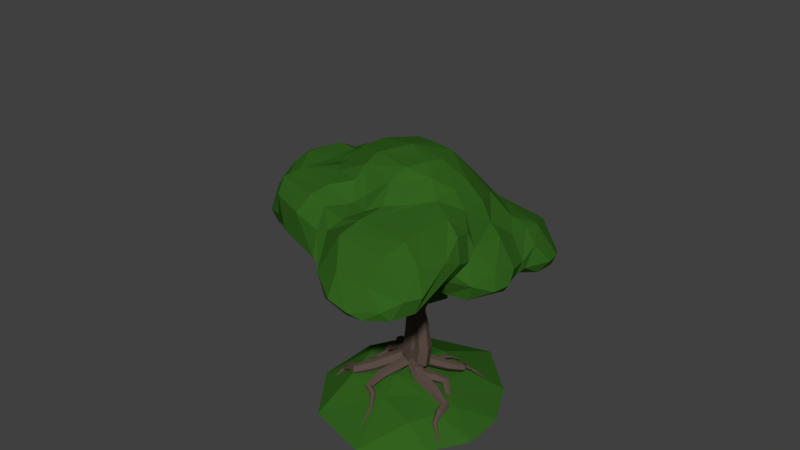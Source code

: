 # Source: oak.blend  (saved by Blender 2.79.0; exported with 4.5.12 LTS)
import bpy
from mathutils import Matrix  # noqa: F401  (used for matrix-valued properties, if any)

bpy.ops.wm.read_factory_settings(use_empty=True)
scene = bpy.context.scene
scene.name = 'Scene'

# ---- collections
col_collection_1 = bpy.data.collections.new('Collection 1'); scene.collection.children.link(col_collection_1)

# ---- materials (node trees are filled in below, after node groups)
mat_grass = bpy.data.materials.new('Grass')
mat_grass.alpha_threshold = 0.0
mat_grass.roughness = 0.5
mat_log = bpy.data.materials.new('Log')
mat_log.alpha_threshold = 0.0
mat_log.roughness = 0.5

# ---- material node trees
mat_grass.use_nodes = True; mat_grass.node_tree.nodes.clear()
_N = mat_grass.node_tree.nodes; _L = mat_grass.node_tree.links
n0 = _N.new('ShaderNodeOutputMaterial'); n0.name = 'Material Output'; n0.location = (300, 300)
n1 = _N.new('ShaderNodeBsdfDiffuse'); n1.name = 'Diffuse BSDF'; n1.location = (10, 300)
n1.inputs[0].default_value = (0.03313, 0.1237, 0.0139, 1.0)
_L.new(n1.outputs[0], n0.inputs[0])
n0.is_active_output = True
mat_log.use_nodes = True; mat_log.node_tree.nodes.clear()
_N = mat_log.node_tree.nodes; _L = mat_log.node_tree.links
n0 = _N.new('ShaderNodeOutputMaterial'); n0.name = 'Material Output'; n0.location = (300, 300)
n1 = _N.new('ShaderNodeBsdfDiffuse'); n1.name = 'Diffuse BSDF'; n1.location = (10, 300)
n1.inputs[0].default_value = (0.102, 0.072, 0.058, 1.0)
_L.new(n1.outputs[0], n0.inputs[0])
n0.is_active_output = True

# ---- world
world_world = bpy.data.worlds.new('World'); scene.world = world_world
world_world.color = (0.05088, 0.05088, 0.05088)
world_world.use_sun_shadow = False
world_world.sun_shadow_jitter_overblur = 0.0
world_world.cycles.sampling_method = 'MANUAL'

# ---- meshes
me_icosphere_002 = bpy.data.meshes.new('Icosphere.002')
me_icosphere_002.from_pydata([(1.484, -1.697, 0.6486), (-1.108, -1.063, 0.7441), (-1.12, 1.367, 0.7439), (1.225, 1.327, 0.6749), (2.02, -0.2642, 0.6238), (1.028, -0.2255, 0.9024), (2.955, -0.7593, 0.1748), (2.906, 0.5301, 0.1693), (0.6734, -2.931, 0.01101), (2.282, -1.842, 0.1724), (-2.411, -0.8139, -0.01418), (-1.251, -2.405, -0.01312), (-1.251, 2.749, -0.01332), (-2.408, 1.156, -0.01333), (2.203, 1.884, 0.145), (0.6253, 3.408, -0.02642), (1.893, -0.8251, 0.6557), (0.3478, -1.346, 0.7826), (-1.413, 0.1499, 0.8368), (0.2223, 1.523, 0.7837), (1.654, 0.2297, 0.6817), (1.176, -0.6808, 0.8329), (1.507, -0.2255, 0.8329), (0.1509, -0.5392, 1.005), (0.06393, 0.4624, 1.021), (1.176, 0.2297, 0.8329)], [], [(0, 16, 21), (1, 17, 23), (2, 18, 24), (3, 19, 25), (4, 20, 22), (22, 25, 5), (22, 20, 25), (20, 3, 25), (25, 24, 5), (25, 19, 24), (19, 2, 24), (24, 23, 5), (24, 18, 23), (18, 1, 23), (23, 21, 5), (23, 17, 21), (17, 0, 21), (21, 22, 5), (21, 16, 22), (16, 4, 22), (7, 20, 4), (7, 14, 20), (14, 3, 20), (15, 19, 3), (15, 12, 19), (12, 2, 19), (13, 18, 2), (13, 10, 18), (10, 1, 18), (11, 17, 1), (11, 8, 17), (8, 0, 17), (9, 16, 0), (9, 6, 16), (6, 4, 16), (14, 15, 3), (12, 13, 2), (10, 11, 1), (8, 9, 0), (6, 7, 4), (7, 6, 9, 8, 11, 10, 13, 12, 15, 14)])
me_icosphere_002.materials.append(mat_grass)
me_icosphere_002.use_remesh_preserve_volume = False
me_icosphere_002.use_remesh_preserve_attributes = False
me_icosphere_002.use_mirror_vertex_groups = False
me_icosphere_002.update()
me_mesh = bpy.data.meshes.new('Mesh')
me_mesh.from_pydata([(0.603, 1.393, 0.06699), (0.6019, 1.623, -0.2091), (0.8501, 1.382, -0.2607), (0.6012, 1.795, -0.6055), (0.9565, 1.381, -0.6787), (0.6012, 1.798, -0.6198), (0.775, 1.795, -1.016), (0.9687, 1.596, -0.9622), (0.9967, 1.389, -0.8765), (0.9458, 1.858, -1.035), (1.407, 1.779, -1.463), (1.435, 1.365, -1.323), (1.073, 1.405, -1.019), (1.352, 1.122, -1.195), (1.307, 1.085, -1.179), (1.006, 1.029, -0.96), (1.024, 1.005, -0.6294), (0.998, 1.258, -0.674), (0.974, 0.9782, -0.9538), (0.989, 0.737, -0.6265), (0.9864, 0.6098, -0.5125), (1.045, 0.6026, -0.2264), (1.016, 0.9859, -0.2743), (0.9795, 0.2358, -0.4398), (1.101, 0.2213, -0.1536), (0.9966, 0.5928, 0.1336), (1.109, 0.2062, 0.2082), (0.9966, 0.5733, 0.1564), (1.005, 0.1936, 0.5109), (0.9914, 0.5925, 0.1529), (0.8563, 0.979, 0.1174), (1.0, 0.9815, -0.2067), (0.5962, 0.9961, 0.4211), (0.7798, 0.5925, 0.565), (0.6006, 0.7943, 0.5707), (0.5987, 0.6176, 0.7702), (0.6134, 0.2583, 0.9235), (0.9669, 0.1946, 0.5791), (0.6331, -0.1326, 0.8553), (0.9679, -0.1938, 0.5346), (0.6389, -0.5496, 0.58), (0.7851, -0.5594, 0.4995), (1.001, -0.1948, 0.4789), (0.9697, -0.4889, 0.2416), (0.9304, -0.5541, 0.2466), (0.9501, -0.4615, -0.06109), (0.9098, -0.5275, -0.04906), (0.9615, -0.1507, -0.434), (0.9215, -0.149, -0.4984), (0.7247, -0.5168, -0.3988), (0.5593, -0.53, -0.597), (0.5714, -0.1634, -0.8867), (0.188, -0.5764, -0.8931), (0.5064, -0.1709, -0.9434), (0.19, -0.5119, -0.9487), (0.2006, -0.2114, -1.167), (-0.1804, -0.6322, -1.101), (-0.0878, -0.6187, -1.044), (-0.1717, -0.2543, -1.496), (0.1628, 0.2131, -1.178), (-0.02712, 0.1396, -1.58), (-0.1699, -0.19, -1.556), (-0.1673, 0.1316, -1.788), (0.01998, 0.5509, -1.518), (-0.1158, 0.5636, -1.86), (-0.171, 0.4489, -1.838), (-0.1776, 0.5812, -2.162), (-0.6039, -0.1951, -1.776), (-0.2209, -0.2588, -1.55), (-0.2769, 0.135, -1.969), (-0.6038, -0.1848, -1.79), (-0.6007, 0.08986, -2.193), (-0.5057, 0.2019, -2.196), (-0.5991, 0.1998, -2.391), (-0.1822, 0.5833, -2.201), (-0.1516, 0.5165, -2.579), (-0.1547, 0.4923, -2.779), (-0.6569, 0.3301, -2.446), (-0.668, 0.3489, -2.759), (-0.1641, 0.5026, -3.099), (-0.6175, 0.303, -3.394), (-0.2254, 0.6255, -3.273), (-0.2513, 0.6292, -3.362), (-0.6228, 0.4389, -3.735), (-0.4022, 0.6392, -3.723), (-0.6236, 0.6379, -4.083), (-0.2156, 0.8076, -3.801), (-0.2147, 1.011, -4.121), (-0.2586, 1.011, -4.198), (-0.6003, 0.6162, -4.191), (-0.2027, 1.07, -4.187), (-0.1997, 1.394, -4.562), (-0.2359, 1.392, -4.618), (-0.5274, 0.9991, -4.601), (-0.5955, 0.9943, -4.689), (-0.6225, 1.473, -4.823), (-0.6435, 1.445, -4.82), (-0.6428, 1.472, -4.847), (-0.3861, 1.855, -4.892), (-0.632, 1.842, -5.175), (-0.1561, 2.081, -5.142), (-0.1554, 2.136, -5.204), (-0.3533, 2.24, -5.326), (-0.6292, 1.983, -5.334), (-0.1918, 1.776, -4.894), (-0.008699, 1.752, -4.698), (0.1265, 2.117, -4.813), (-0.1266, 2.132, -5.158), (0.2453, 2.123, -4.675), (0.2056, 1.746, -4.337), (0.2391, 1.836, -4.363), (0.2368, 1.744, -4.271), (-0.006513, 1.398, -4.229), (0.21, 1.349, -3.895), (0.238, 1.407, -3.905), (0.3963, 1.753, -3.946), (0.2383, 1.346, -3.83), (0.4359, 1.348, -3.518), (0.623, 1.519, -3.501), (0.6259, 1.75, -3.725), (0.6195, 1.367, -3.34), (0.2411, 0.9379, -3.193), (0.2707, 0.9387, -3.144), (0.6161, 1.142, -3.059), (0.2403, 1.121, -3.514), (0.6153, 0.9747, -2.805), (0.2413, 0.9142, -3.148), (0.2451, 0.7677, -2.808), (0.6155, 0.9016, -2.678), (0.2461, 0.695, -2.465), (0.6192, 0.752, -2.337), (0.2127, 0.7933, -1.803), (0.5808, 0.8013, -1.636), (0.2219, 0.7496, -1.506), (0.5887, 0.8054, -1.34), (0.2181, 0.5699, -1.309), (0.604, 0.5928, -1.115), (0.723, 0.6047, -0.9933), (0.9572, 0.8985, -1.192), (0.9931, 0.7474, -1.856), (1.287, 1.109, -1.267), (1.369, 0.9516, -1.767), (1.465, 1.038, -1.758), (1.361, 1.032, -2.082), (1.394, 1.06, -2.077), (1.36, 1.06, -2.146), (1.701, 1.456, -2.108), (1.569, 1.471, -2.447), (1.359, 1.224, -2.441), (1.76, 1.818, -2.211), (1.694, 1.834, -2.556), (1.706, 1.425, -1.793), (1.699, 1.792, -1.876), (1.555, 1.391, -1.475), (1.429, 1.775, -1.492), (1.362, 1.46, -2.746), (1.5, 1.836, -2.932), (1.365, 1.591, -2.879), (1.375, 1.829, -3.102), (1.601, 2.206, -3.008), (1.499, 2.234, -3.354), (1.384, 2.066, -3.359), (1.366, 2.246, -3.664), (1.561, 2.591, -3.054), (1.686, 2.617, -3.399), (1.408, 2.984, -3.15), (1.662, 2.987, -3.472), (1.412, 2.863, -3.073), (1.41, 2.583, -2.736), (0.9962, 3.004, -2.812), (1.274, 3.004, -2.996), (1.363, 2.58, -2.66), (1.005, 2.821, -2.616), (0.9827, 2.618, -2.181), (1.412, 2.532, -2.659), (1.404, 2.351, -2.244), (0.9797, 2.611, -2.151), (1.63, 2.197, -2.638), (1.584, 2.184, -2.265), (0.9541, 2.618, -2.159), (0.6177, 2.581, -1.985), (0.9511, 2.439, -1.672), (0.6277, 2.504, -1.872), (0.9582, 2.246, -1.414), (0.7516, 2.191, -1.423), (0.6378, 2.224, -1.499), (0.6367, 2.16, -1.427), (0.2011, 2.584, -1.403), (0.2456, 2.19, -1.024), (0.2028, 2.272, -1.007), (0.2015, 2.198, -0.9401), (0.6084, 1.907, -1.022), (0.5954, 1.798, -0.6048), (0.2, 2.006, -0.6), (-0.07776, 2.2, -0.6), (-0.1999, 1.8, -0.2099), (-0.2, 2.2, -0.5058), (0.2, 1.8, -0.2351), (-0.2, 2.303, -0.6), (-0.6, 2.2, -0.3599), (-0.6, 2.412, -0.6), (-0.604, 2.604, -0.8736), (-0.2, 2.6, -0.9972), (-0.6046, 2.669, -0.9866), (-0.2, 2.602, -1.0), (-0.6064, 2.856, -1.382), (-0.2, 2.802, -1.4), (-0.6089, 3.0, -1.777), (-0.2, 2.95, -1.8), (-0.6088, 3.01, -1.811), (-0.2, 3.0, -1.972), (-0.01621, 3.0, -2.2), (0.2, 2.891, -2.2), (0.2014, 2.765, -1.804), (0.2, 3.0, -2.501), (-0.2, 3.135, -2.6), (0.2, 3.044, -2.6), (-0.2, 3.058, -2.2), (-0.1985, 3.213, -3.004), (0.2439, 3.185, -3.115), (-0.1804, 3.285, -3.451), (0.239, 3.289, -3.661), (0.2817, 3.29, -3.628), (-0.1977, 3.379, -3.815), (-0.1565, 3.39, -3.827), (-0.2018, 3.396, -3.96), (-0.2014, 3.392, -4.278), (0.2256, 3.547, -4.461), (0.2527, 3.451, -4.041), (-0.1876, 3.35, -4.577), (-0.1429, 3.314, -4.871), (0.1994, 3.581, -4.856), (0.2169, 3.473, -5.349), (-0.05137, 3.251, -5.437), (-0.1011, 3.224, -5.856), (-0.1001, 3.227, -5.88), (0.2734, 3.291, -5.825), (-0.1211, 3.347, -6.179), (0.2216, 3.286, -6.099), (0.2684, 3.264, -5.924), (0.2573, 3.26, -6.077), (0.2501, 3.311, -6.241), (0.272, 3.332, -6.351), (0.319, 2.977, -6.215), (0.3037, 2.943, -5.913), (0.2419, 3.361, -6.366), (0.2201, 3.441, -6.66), (0.2803, 3.371, -6.646), (0.1576, 3.459, -6.932), (0.1753, 3.436, -6.938), (0.1551, 3.44, -7.0), (0.1764, 3.024, -7.202), (0.2362, 3.016, -6.987), (0.1754, 2.887, -6.971), (0.1257, 2.84, -6.453), (0.3047, 3.0, -6.568), (0.2206, 2.744, -6.177), (0.06696, 2.617, -6.599), (0.117, 2.59, -6.171), (0.1093, 2.561, -5.847), (0.2377, 2.777, -5.877), (0.08289, 2.529, -5.556), (0.2494, 2.743, -5.589), (0.1577, 2.503, -5.249), (0.2515, 2.561, -5.233), (0.2513, 2.51, -5.156), (0.6176, 2.573, -5.014), (0.6181, 2.613, -5.067), (0.984, 2.635, -4.871), (0.9841, 2.652, -4.894), (0.6249, 2.955, -5.452), (0.9912, 3.017, -5.315), (0.9924, 3.055, -5.35), (0.6274, 3.042, -5.532), (0.6387, 3.308, -5.706), (1.005, 3.362, -5.574), (1.016, 3.534, -5.598), (0.6449, 3.419, -5.715), (0.9749, 3.702, -5.294), (0.6107, 3.681, -5.282), (0.5895, 3.676, -5.286), (0.5853, 3.685, -5.247), (0.9538, 3.74, -5.136), (0.9267, 3.792, -4.604), (0.5764, 3.722, -4.813), (0.5971, 3.675, -4.587), (0.9576, 3.718, -4.331), (0.9648, 3.696, -4.265), (0.6061, 3.646, -4.443), (0.9853, 3.567, -3.881), (0.6251, 3.529, -4.025), (0.9915, 3.399, -3.466), (0.6426, 3.374, -3.595), (0.648, 3.307, -3.444), (0.9911, 3.358, -3.37), (0.9911, 3.158, -2.993), (0.655, 3.166, -3.164), (0.6182, 2.98, -2.711), (1.16, 3.367, -3.434), (1.414, 3.239, -3.521), (1.414, 3.33, -3.726), (0.2801, 3.302, -3.654), (1.167, 3.709, -4.698), (1.405, 3.595, -4.844), (1.409, 3.539, -4.435), (1.399, 3.588, -5.182), (1.081, 3.712, -5.134), (1.721, 3.398, -4.622), (1.714, 3.368, -4.308), (1.76, 3.324, -4.559), (1.772, 3.297, -4.247), (1.779, 3.115, -3.844), (1.587, 3.332, -3.982), (1.777, 3.085, -4.416), (1.84, 3.058, -4.107), (1.74, 3.088, -4.508), (1.738, 2.965, -4.379), (1.355, 2.684, -4.595), (1.548, 2.698, -4.353), (1.59, 3.085, -4.783), (1.356, 2.818, -4.778), (1.715, 2.683, -4.015), (1.745, 2.729, -4.024), (1.756, 2.648, -3.715), (1.762, 2.664, -3.717), (1.809, 3.022, -3.805), (1.779, 3.011, -3.714), (1.354, 2.553, -4.386), (1.357, 2.383, -4.036), (0.9833, 2.406, -4.511), (0.986, 2.234, -4.16), (0.6172, 2.167, -4.358), (0.8738, 2.205, -4.205), (0.6161, 2.341, -4.672), (0.9864, 2.221, -4.127), (0.6175, 2.142, -4.309), (0.614, 1.938, -3.912), (0.989, 2.074, -3.807), (1.002, 1.797, -3.442), (1.336, 2.246, -3.718), (0.2476, 2.248, -4.82), (1.361, 3.066, -5.052), (1.609, 3.41, -4.968), (1.376, 3.404, -5.288), (0.4793, 3.695, -4.837), (1.269, 3.393, -5.393), (0.4197, 2.926, -5.586), (-0.2314, 2.353, -5.333), (-0.2395, 2.378, -5.66), (-0.4185, 2.263, -5.645), (-0.2399, 2.382, -6.01), (-0.4263, 2.28, -5.974), (-0.6366, 2.176, -5.996), (-0.6328, 2.133, -5.674), (-1.008, 2.077, -6.128), (-1.005, 1.97, -5.792), (-1.009, 2.115, -6.494), (-0.6294, 2.189, -6.393), (-0.9749, 2.084, -7.167), (-0.603, 2.17, -7.034), (-0.9749, 2.153, -7.407), (-0.6045, 2.203, -7.146), (-0.6077, 2.284, -7.369), (-0.9758, 2.2, -7.521), (-0.9762, 2.419, -7.893), (-0.6099, 2.464, -7.723), (-0.9734, 2.555, -8.043), (-0.6085, 2.622, -7.947), (-0.5955, 2.986, -8.206), (-0.9665, 2.926, -8.051), (-0.581, 3.273, -7.999), (-0.9668, 2.947, -8.023), (-0.6062, 3.368, -7.755), (-0.7649, 3.431, -7.373), (-1.05, 3.216, -7.377), (-0.8712, 3.476, -6.831), (-1.073, 3.318, -6.851), (-0.6662, 3.503, -7.328), (-0.6879, 3.597, -6.79), (-0.6302, 3.536, -6.532), (-0.8239, 3.431, -6.53), (-0.5703, 3.423, -6.317), (-0.7095, 3.369, -6.276), (-0.5173, 3.286, -6.09), (-0.9786, 3.191, -6.257), (-0.517, 3.285, -6.089), (-0.9353, 3.083, -5.976), (-0.5159, 3.285, -6.089), (-0.1217, 3.225, -5.875), (-0.4757, 3.145, -5.817), (-0.1352, 3.224, -5.401), (-0.5143, 3.108, -5.31), (-0.1698, 3.298, -4.859), (-0.5983, 3.195, -4.635), (-0.2237, 3.382, -4.271), (-0.6007, 3.251, -4.203), (-0.9993, 3.164, -4.602), (-1.0, 3.226, -4.2), (-1.4, 3.082, -4.6), (-1.4, 3.128, -4.2), (-1.0, 3.245, -3.8), (-1.4, 3.138, -3.8), (-1.0, 3.231, -3.4), (-1.4, 3.117, -3.4), (-1.0, 3.191, -3.0), (-1.403, 3.079, -2.992), (-1.0, 3.134, -2.6), (-1.444, 3.061, -2.483), (-1.452, 3.057, -2.391), (-1.041, 3.096, -2.089), (-1.235, 3.047, -2.074), (-1.457, 2.989, -2.022), (-1.061, 3.067, -1.833), (-1.059, 3.005, -1.619), (-1.43, 2.842, -1.656), (-1.034, 2.833, -1.264), (-1.407, 2.664, -1.292), (-1.4, 2.602, -1.184), (-1.012, 2.623, -0.9223), (-1.043, 2.611, -0.9238), (-1.011, 2.612, -0.9069), (-1.37, 2.168, -0.6638), (-1.386, 2.441, -0.9577), (-1.002, 2.363, -0.5741), (-1.335, 2.169, -0.639), (-1.37, 2.144, -0.6388), (-1.401, 1.801, -0.2737), (-1.002, 2.202, -0.3984), (-1.0, 1.956, -0.2), (-1.246, 1.8, -0.1996), (-1.0, 1.8, -0.1164), (-0.9968, 1.397, -0.06294), (-1.352, 1.4, -0.2), (-1.4, 1.4, -0.2228), (-1.393, 0.9922, -0.5555), (-1.123, 0.987, -0.224), (-1.13, 0.5572, -0.2764), (-1.376, 0.5905, -0.615), (-1.387, 0.9337, -0.6326), (-0.9443, 0.9494, -0.07257), (-0.9254, 0.694, 0.1013), (-0.9766, 0.5578, 0.1407), (-0.9193, 0.5483, 0.2306), (-0.9229, 0.1889, 0.51), (-1.089, 0.19, 0.2269), (-0.978, -0.1441, 0.6484), (-1.115, -0.2018, 0.2275), (-0.9204, -0.6696, -0.09523), (-0.9171, -0.7004, -0.155), (-1.043, -0.7157, -0.5198), (-1.272, -0.2215, -0.2392), (-0.9213, -0.856, -0.5785), (-0.93, -0.867, -0.9443), (-1.154, -0.6951, -0.8628), (-0.9363, -0.7962, -1.291), (-1.278, -0.6568, -1.172), (-0.9809, -0.6341, -1.459), (-1.366, -0.6636, -1.47), (-1.052, -0.6421, -1.518), (-1.364, -0.6648, -1.575), (-1.364, -0.6635, -1.598), (-0.9808, -0.624, -1.495), (-0.9819, -0.4851, -1.847), (-1.364, -0.6136, -1.935), (-0.5505, -0.5429, -1.589), (-0.6139, -0.1956, -1.791), (-1.373, -0.6636, -1.576), (-1.372, -0.6241, -1.174), (-0.5509, -0.78, -1.21), (-0.551, -0.6808, -1.375), (-0.1809, -0.6554, -1.075), (-1.379, -0.4541, -0.7133), (-0.5488, -0.9662, -0.8528), (-0.9044, -0.6949, -0.1145), (-0.9334, -0.1388, 0.7052), (-0.6923, -0.6142, 0.3428), (-0.5164, -0.5527, 0.5684), (-0.5419, -0.07488, 0.9863), (-0.5218, -0.7815, 0.2975), (-0.1028, -0.5128, 0.7317), (-0.1392, -0.9545, 0.3194), (0.2703, -0.5053, 0.7228), (0.2361, -0.9299, 0.3838), (-0.1463, -1.0, 0.2648), (0.2295, -0.9737, 0.3365), (0.2045, -1.094, 0.1261), (-0.1697, -1.132, 0.01895), (-0.1808, -1.138, -0.3053), (0.1871, -1.083, -0.1505), (-0.1848, -1.021, -0.5915), (0.1818, -0.9612, -0.4274), (0.1816, -0.9217, -0.4925), (-0.1851, -0.9821, -0.6561), (0.4945, -0.9319, -0.06046), (0.5599, -0.8874, -0.04662), (0.5561, -0.6984, -0.4016), (0.5134, -0.9462, 0.2103), (0.5787, -0.9029, 0.2242), (-0.5453, -1.064, -0.4994), (-0.4911, -1.077, -0.4646), (-0.4783, -1.05, -0.08822), (-0.1232, -0.4022, 0.8752), (0.2426, -0.3871, 0.8816), (-0.18, 0.003181, 1.188), (0.1333, 0.07607, 1.335), (-0.135, 0.3131, 1.073), (0.1775, 0.3863, 1.22), (-0.1347, 0.5638, 0.9388), (0.1806, 0.6358, 1.086), (-0.1381, 0.6188, 0.9017), (0.1786, 0.6903, 1.048), (-0.1689, 0.9768, 0.5724), (0.161, 1.044, 0.7084), (-0.1698, 0.9903, 0.5575), (0.161, 1.046, 0.7062), (-0.2003, 1.4, 0.2038), (0.1955, 1.405, 0.2588), (-0.2003, 1.403, 0.2007), (0.1957, 1.452, 0.2112), (-0.1999, 1.792, -0.2004), (0.2, 1.779, -0.2), (0.3973, 1.398, 0.1949), (-0.209, 1.399, 0.1984), (0.6042, 1.281, 0.1623), (0.167, 1.045, 0.7096), (-0.5263, 0.9348, 0.3271), (-0.5414, 1.194, 0.05326), (-0.2361, 0.9659, 0.534), (-0.5549, 1.35, -0.05075), (-0.8094, 0.9301, 0.04841), (-0.5146, 0.7904, 0.4695), (-0.4938, 0.566, 0.6559), (-0.4903, 0.2476, 0.8521), (-0.4219, 0.2602, 0.8924), (-0.4723, -0.06029, 1.024), (-0.877, 0.1909, 0.5609), (-0.7148, 0.5463, 0.4779), (0.528, 0.2978, 1.005), (0.5316, -0.07971, 0.991), (0.6162, -0.7269, 0.4574), (-0.5401, -1.025, -0.1229), (-1.269, 0.2035, -0.1593), (-1.387, 0.5912, -0.6278), (-1.387, 0.5706, -0.6102), (-1.401, 0.2184, -0.3231), (-1.386, -0.2101, -0.4053), (-1.584, -0.2093, -0.6322), (-1.682, 0.2083, -0.5796), (-1.8, -0.21, -0.7476), (-1.794, 0.1864, -0.6578), (-2.175, -0.2394, -0.9832), (-2.2, -0.04038, -0.7511), (-1.868, 0.1682, -0.7008), (-2.209, 0.2042, -0.7008), (-2.419, 0.1798, -0.8922), (-2.204, 0.3568, -0.7469), (-2.566, 0.1598, -1.039), (-2.541, 0.5348, -1.334), (-2.192, 0.5923, -0.9389), (-2.544, 0.6037, -1.398), (-2.196, 0.8086, -1.124), (-2.577, 0.8441, -1.615), (-2.349, 1.01, -1.46), (-2.205, 1.01, -1.276), (-2.622, 0.9994, -1.815), (-2.584, 1.027, -1.793), (-2.642, 1.043, -1.904), (-2.653, 1.109, -2.076), (-2.535, 1.402, -2.196), (-2.46, 1.409, -1.779), (-2.6, 1.4, -2.422), (-2.711, 1.049, -2.096), (-2.923, 0.9974, -2.607), (-2.698, 1.395, -2.612), (-3.003, 0.9998, -2.697), (-2.975, 1.373, -3.001), (-3.003, 0.9089, -2.614), (-3.232, 0.6022, -2.599), (-3.431, 0.6506, -2.88), (-3.258, 1.009, -2.98), (-3.019, 0.7479, -2.235), (-3.159, 0.5885, -2.245), (-2.993, 0.6852, -1.97), (-3.114, 0.557, -1.972), (-2.949, 0.5188, -1.769), (-2.951, 0.5163, -1.768), (-2.949, 0.516, -1.766), (-2.958, 0.1312, -1.515), (-3.133, 0.1515, -1.72), (-2.986, -0.144, -1.739), (-2.958, -0.2843, -2.184), (-3.238, 0.1631, -1.996), (-2.945, -0.3219, -2.601), (-3.215, 0.1251, -2.423), (-2.943, -0.3341, -2.713), (-2.992, -0.3281, -2.978), (-3.261, 0.1539, -2.737), (-3.125, -0.3068, -3.308), (-3.388, 0.1774, -3.083), (-3.403, 0.1772, -3.13), (-3.273, -0.3308, -3.754), (-3.336, -0.2497, -3.732), (-3.327, -0.3291, -3.896), (-2.935, -0.5026, -3.674), (-2.937, -0.462, -3.997), (-3.324, -0.3764, -4.11), (-3.335, -0.3394, -4.42), (-2.947, -0.3476, -4.317), (-3.35, -0.2694, -4.655), (-2.96, -0.2444, -4.6), (-2.963, -0.2283, -4.653), (-3.355, -0.248, -4.726), (-3.38, -0.1835, -5.045), (-2.991, -0.1604, -4.95), (-2.675, 0.2065, -4.55), (-2.725, 0.2226, -4.886), (-2.59, 0.5925, -4.864), (-2.609, 0.5986, -4.972), (-2.593, 0.3827, -4.584), (-2.594, 0.2004, -4.329), (-2.491, 0.1432, -4.316), (-2.176, 0.4714, -4.306), (-2.21, 0.6115, -4.303), (-2.506, 0.5852, -4.634), (-2.181, 0.1654, -3.922), (-2.56, 0.04602, -4.307), (-2.561, -0.2151, -3.917), (-2.181, 0.1311, -3.88), (-1.813, 0.2222, -3.731), (-1.813, 0.223, -3.732), (-2.185, -0.1846, -3.466), (-1.815, -0.04816, -3.337), (-2.185, -0.2256, -3.4), (-1.815, -0.1758, -3.137), (-2.184, -0.3831, -3.104), (-1.814, -0.2724, -2.963), (-1.489, -0.1373, -2.856), (-1.811, -0.4256, -2.621), (-1.439, -0.268, -2.501), (-1.442, -0.1341, -2.797), (-1.443, -0.1111, -2.844), (-1.226, -0.1259, -2.456), (-1.059, 0.0112, -2.442), (-1.066, 0.1528, -2.772), (-1.058, -0.1228, -2.209), (-1.433, -0.417, -2.155), (-0.9849, -0.2921, -2.211), (-0.951, -0.1254, -2.064), (-1.445, 0.07131, -3.2), (-1.073, 0.2413, -3.085), (-1.367, 0.09148, -3.961), (-1.078, 0.3412, -3.381), (-1.032, 0.1906, -3.832), (-1.369, 0.1474, -4.091), (-0.9979, 0.2042, -3.821), (-1.001, 0.3676, -4.167), (-1.371, 0.243, -4.302), (-1.381, 0.2798, -4.599), (-1.011, 0.333, -4.451), (-1.479, 0.2657, -4.918), (-1.014, 0.2512, -4.672), (-1.453, 0.2617, -4.906), (-0.9903, 0.1294, -5.132), (-1.38, 0.1484, -5.238), (-0.9939, 0.1053, -5.479), (-1.379, 0.1343, -5.545), (-1.381, 0.1634, -5.72), (-0.9992, 0.1908, -5.804), (-1.242, 0.2003, -5.797), (-0.9993, 0.1991, -5.822), (-1.376, 0.5558, -6.268), (-1.383, 0.2145, -5.877), (-1.009, 0.6136, -6.08), (-0.9945, 0.7767, -5.913), (-1.413, 0.9341, -5.568), (-0.9695, 0.2024, -5.794), (-0.7579, 0.6262, -5.75), (-1.678, 0.5091, -6.066), (-1.792, 0.6146, -5.478), (-1.792, 0.5134, -5.323), (-1.422, 0.1466, -5.57), (-1.814, 0.5442, -4.834), (-1.82, 0.6031, -5.344), (-1.83, 0.5802, -5.027), (-1.402, 1.025, -5.288), (-1.779, 0.7763, -5.376), (-1.764, 0.9488, -5.285), (-1.402, 1.026, -5.283), (-1.389, 1.304, -5.412), (-1.755, 1.267, -5.586), (-1.754, 1.323, -5.641), (-1.387, 1.383, -5.484), (-1.375, 1.752, -5.787), (-1.613, 1.724, -5.994), (-1.75, 1.608, -6.011), (-1.754, 1.727, -6.25), (-1.372, 1.894, -5.948), (-1.377, 2.066, -6.29), (-1.758, 1.759, -6.34), (-1.779, 1.734, -6.341), (-1.772, 1.815, -6.651), (-1.814, 1.765, -6.651), (-1.744, 1.766, -7.274), (-1.845, 1.754, -7.14), (-1.737, 1.825, -7.664), (-1.942, 1.826, -7.369), (-1.828, 2.093, -7.754), (-2.068, 1.839, -7.717), (-2.222, 1.838, -7.979), (-1.83, 2.235, -7.982), (-1.907, 2.236, -8.13), (-2.215, 1.894, -8.131), (-2.209, 2.214, -8.51), (-1.826, 2.409, -8.169), (-1.815, 2.605, -8.262), (-2.195, 2.575, -8.632), (-1.772, 2.635, -8.384), (-2.192, 2.896, -8.299), (-2.191, 2.976, -8.137), (-1.739, 2.88, -8.184), (-1.741, 2.902, -8.139), (-2.185, 3.07, -7.886), (-1.763, 3.06, -7.668), (-2.198, 3.192, -7.431), (-1.79, 3.164, -7.141), (-2.201, 3.254, -7.002), (-1.804, 3.207, -6.632), (-2.2, 3.269, -6.6), (-1.798, 3.182, -6.208), (-2.208, 3.256, -6.178), (-1.8, 3.131, -5.8), (-2.206, 3.196, -5.784), (-1.801, 3.071, -5.398), (-2.225, 3.133, -5.334), (-2.22, 3.022, -4.955), (-1.806, 3.029, -4.983), (-2.206, 3.023, -4.945), (-1.803, 3.003, -4.768), (-2.219, 3.019, -4.95), (-1.8, 2.986, -4.599), (-2.194, 2.875, -4.616), (-1.8, 2.961, -4.2), (-2.199, 2.766, -4.202), (-1.801, 2.943, -3.799), (-2.221, 2.692, -3.745), (-1.708, 3.0, -4.2), (-1.696, 3.0, -3.8), (-1.708, 3.057, -3.265), (-1.877, 3.003, -3.199), (-1.626, 3.06, -2.858), (-1.905, 2.991, -2.726), (-1.475, 3.047, -2.484), (-1.865, 2.883, -2.425), (-2.142, 2.664, -2.443), (-2.257, 2.706, -2.748), (-2.197, 2.597, -3.371), (-2.201, 2.605, -3.397), (-2.297, 2.667, -2.747), (-2.534, 2.263, -2.849), (-2.543, 2.2, -3.4), (-2.205, 2.601, -3.397), (-2.258, 2.553, -2.445), (-2.497, 2.276, -2.42), (-2.228, 2.407, -2.106), (-2.373, 2.235, -2.109), (-2.205, 2.216, -1.751), (-2.213, 2.206, -1.753), (-2.204, 2.204, -1.733), (-2.192, 1.947, -1.385), (-2.276, 1.802, -1.379), (-2.452, 1.832, -1.724), (-2.319, 1.395, -1.411), (-2.012, 2.187, -1.367), (-2.194, 1.794, -1.232), (-1.774, 2.173, -1.018), (-1.773, 2.139, -0.9783), (-2.053, 1.785, -0.9958), (-1.779, 1.777, -0.6473), (-1.785, 1.722, -0.608), (-1.866, 1.41, -0.5759), (-2.137, 1.402, -0.9938), (-1.809, 1.41, -0.5119), (-1.782, 1.227, -0.6473), (-1.82, 1.022, -0.813), (-1.962, 1.017, -0.9732), (-2.195, 1.394, -1.137), (-1.485, 1.006, -0.5849), (-1.748, 1.777, -0.6169), (-1.791, 2.401, -1.331), (-1.51, 2.602, -1.306), (-1.739, 2.171, -0.9792), (-1.809, 2.596, -1.706), (-1.788, 2.612, -1.706), (-2.556, 1.833, -2.121), (-1.99, 2.633, -2.088), (-1.812, 2.614, -1.745), (-1.834, 2.753, -2.081), (-2.604, 1.805, -2.615), (-2.623, 2.019, -2.939), (-2.598, 1.805, -2.588), (-2.602, 1.779, -2.595), (-2.736, 1.788, -3.028), (-2.6, 2.143, -3.4), (-2.599, 2.199, -3.556), (-2.302, 2.622, -3.748), (-2.416, 2.558, -4.299), (-2.542, 2.414, -4.353), (-2.572, 2.266, -3.874), (-2.552, 2.548, -4.555), (-2.922, 2.115, -4.357), (-2.926, 2.136, -4.395), (-2.726, 2.175, -3.86), (-2.953, 2.001, -3.924), (-3.4, 1.8, -4.041), (-3.403, 1.868, -4.192), (-2.95, 2.117, -4.397), (-3.282, 1.787, -3.831), (-2.97, 1.799, -3.478), (-3.004, 1.767, -3.479), (-2.968, 1.765, -3.436), (-2.971, 1.452, -3.076), (-3.031, 1.374, -3.063), (-3.344, 1.383, -3.441), (-3.413, 1.014, -3.168), (-3.39, 1.313, -3.426), (-3.387, 1.386, -3.5), (-3.389, 1.659, -3.83), (-3.39, 1.94, -4.625), (-3.13, 2.15, -4.72), (-3.404, 1.931, -4.989), (-3.238, 2.194, -5.014), (-3.409, 1.834, -5.375), (-3.337, 2.24, -5.304), (-3.471, 2.113, -5.614), (-3.444, 2.285, -5.597), (-3.465, 2.258, -6.03), (-3.461, 2.271, -6.031), (-3.401, 2.169, -6.598), (-3.393, 2.201, -6.598), (-3.394, 1.98, -7.073), (-3.351, 2.186, -7.052), (-3.375, 1.739, -7.459), (-3.337, 1.727, -7.624), (-3.252, 2.139, -7.595), (-3.17, 1.696, -8.102), (-3.105, 2.1, -8.104), (-2.952, 1.711, -8.35), (-2.953, 2.101, -8.409), (-2.972, 2.477, -8.024), (-2.971, 1.36, -8.107), (-3.259, 1.314, -8.027), (-2.988, 0.9982, -7.909), (-3.343, 0.9447, -7.961), (-3.373, 0.9379, -7.932), (-3.353, 1.312, -7.848), (-3.378, 0.5582, -7.771), (-3.014, 0.6264, -7.681), (-3.012, 0.6765, -7.729), (-3.383, 0.3081, -7.481), (-3.018, 0.3242, -7.298), (-3.384, 0.1696, -7.272), (-3.018, 0.2347, -7.154), (-3.383, 0.07312, -7.102), (-3.017, 0.1126, -6.93), (-3.384, -0.08088, -6.732), (-3.013, -0.04014, -6.584), (-3.388, -0.1703, -6.321), (-3.008, -0.1437, -6.223), (-3.393, -0.2225, -6.023), (-3.005, -0.2008, -5.99), (-3.397, -0.3268, -5.845), (-3.003, -0.3002, -5.815), (-3.409, -0.2469, -5.389), (-3.002, -0.2625, -5.351), (-3.394, -0.2064, -5.292), (-2.996, -0.1901, -5.157), (-2.924, -0.1843, -5.331), (-2.933, -0.1999, -5.821), (-3.452, -0.2207, -5.878), (-3.45, -0.2045, -5.419), (-2.717, 0.2066, -6.222), (-2.78, 0.221, -6.581), (-3.554, 0.1154, -6.869), (-3.611, 0.1232, -6.453), (-3.654, 0.5221, -6.849), (-3.689, 0.5436, -6.385), (-3.459, 0.1444, -7.168), (-3.59, 0.5105, -7.277), (-3.646, 0.9574, -6.746), (-3.669, 0.9924, -6.231), (-2.893, 0.2342, -6.925), (-2.696, 0.6145, -6.989), (-2.811, 0.6268, -7.341), (-2.627, 0.6037, -6.619), (-2.6, 0.9949, -6.934), (-2.614, 0.9964, -7.024), (-2.606, 0.7372, -6.626), (-2.599, 1.05, -7.037), (-2.596, 1.269, -7.447), (-2.703, 1.004, -7.386), (-2.595, 1.39, -7.655), (-2.696, 1.387, -7.828), (-2.9, 1.017, -7.771), (-2.595, 1.49, -7.824), (-2.506, 1.388, -7.456), (-2.215, 1.593, -7.399), (-2.221, 1.716, -7.734), (-2.405, 1.384, -7.083), (-2.208, 1.521, -7.044), (-2.318, 1.345, -6.69), (-2.158, 1.456, -6.674), (-2.309, 1.304, -6.4), (-2.138, 1.423, -6.381), (-2.317, 1.268, -6.119), (-2.125, 1.364, -6.093), (-2.12, 1.261, -5.794), (-2.596, 1.025, -6.56), (-2.516, 0.9518, -6.29), (-2.595, 1.735, -8.207), (-2.335, 1.815, -8.157), (-2.587, 1.78, -8.325), (-2.815, 1.737, -8.37), (-2.576, 2.153, -8.672), (-2.904, 2.107, -8.472), (-2.568, 2.523, -8.627), (-2.72, 2.508, -8.486), (-2.575, 2.686, -8.415), (-2.595, 2.922, -7.888), (-2.94, 2.532, -8.018), (-2.979, 2.543, -7.891), (-2.6, 2.99, -7.671), (-2.693, 2.998, -7.411), (-2.998, 2.704, -7.459), (-2.787, 3.001, -6.998), (-3.001, 2.811, -6.998), (-2.895, 3.077, -6.416), (-3.07, 2.924, -6.418), (-2.897, 3.093, -5.978), (-3.083, 2.933, -5.984), (-2.601, 3.12, -6.998), (-2.676, 3.225, -6.402), (-3.279, 2.682, -6.405), (-3.17, 2.601, -6.999), (-2.601, 3.058, -7.403), (-2.504, 2.985, -7.857), (-3.087, 2.58, -7.469), (-3.487, 0.5255, -7.617), (-3.496, 0.9126, -7.668), (-3.586, 0.9212, -7.253), (-3.425, 1.323, -7.623), (-3.527, 1.362, -7.119), (-3.438, 1.768, -7.106), (-3.362, 1.592, -7.646), (-3.484, 1.798, -6.61), (-3.577, 1.395, -6.618), (-3.481, 1.801, -6.199), (-3.45, 1.812, -5.772), (-3.576, 1.4, -6.2), (-3.54, 1.399, -5.802), (-3.412, 1.807, -5.384), (-3.525, 1.393, -5.419), (-3.456, 1.801, -4.999), (-3.597, 1.397, -5.009), (-3.5, 1.8, -4.6), (-3.677, 1.4, -4.6), (-3.455, 1.806, -4.186), (-3.69, 1.421, -4.15), (-3.57, 1.407, -3.784), (-3.815, 1.046, -4.089), (-3.739, 1.052, -3.675), (-3.783, 0.6009, -4.198), (-3.732, 0.6108, -3.774), (-3.69, 0.1776, -4.26), (-3.647, 0.1658, -3.897), (-3.609, 0.6314, -3.325), (-3.526, 0.1568, -3.53), (-3.451, 0.6538, -2.909), (-3.677, 0.1893, -4.627), (-3.773, 0.6, -4.6), (-3.39, -0.295, -4.422), (-3.38, -0.32, -4.105), (-3.699, 0.9985, -5.004), (-3.768, 1.0, -4.599), (-3.641, 0.9963, -5.409), (-3.212, 2.65, -5.68), (-3.086, 2.609, -5.379), (-3.04, 2.837, -5.695), (-3.005, 2.696, -5.386), (-2.99, 2.589, -5.195), (-2.616, 3.006, -5.358), (-2.585, 2.844, -5.039), (-2.908, 2.576, -5.057), (-2.561, 2.644, -4.703), (-2.67, 2.554, -4.709), (-2.981, 2.499, -5.051), (-2.955, 2.306, -4.718), (-2.784, 3.05, -5.682), (-2.62, 3.022, -5.393), (-2.653, 3.135, -5.662), (-2.695, 3.232, -5.952), (-2.591, 3.02, -5.353), (-1.737, 3.0, -4.6), (-1.399, 3.008, -5.002), (-1.594, 2.993, -5.418), (-1.398, 2.998, -5.049), (-1.352, 2.881, -5.561), (-1.337, 2.859, -5.998), (-1.555, 2.964, -5.892), (-1.363, 2.922, -6.371), (-1.471, 2.931, -6.395), (-1.376, 2.949, -6.518), (-1.311, 2.949, -6.348), (-1.396, 2.979, -6.745), (-1.026, 3.274, -6.549), (-1.373, 2.926, -7.287), (-1.151, 2.913, -6.014), (-1.108, 2.912, -5.621), (-0.89, 2.977, -5.715), (-0.9137, 3.006, -5.239), (-1.542, 2.862, -7.814), (-1.358, 2.891, -7.455), (-1.338, 2.791, -7.816), (-1.336, 2.479, -8.055), (-1.712, 2.875, -8.156), (-1.458, 2.469, -8.154), (-1.139, 2.523, -8.009), (-0.9859, 2.923, -8.031), (-1.209, 2.901, -7.713), (-1.793, 2.606, -8.223), (-1.646, 2.098, -8.052), (-1.489, 2.078, -7.732), (-1.344, 2.068, -7.325), (-1.342, 2.088, -7.439), (-1.341, 2.182, -7.704), (-1.451, 2.149, -6.639), (-1.006, 1.804, -5.55), (-1.199, 1.41, -5.363), (-1.012, 1.573, -5.341), (-1.017, 1.433, -5.22), (-0.7867, 1.828, -5.343), (-2.21, 1.408, -5.343), (-1.027, 1.062, -4.883), (-2.21, 1.178, -4.967), (-2.064, 1.055, -4.846), (-2.213, 1.02, -4.771), (-2.208, 0.8244, -4.591), (-1.93, 0.6512, -4.453), (-2.574, 0.9754, -5.061), (-2.593, 0.7772, -4.982), (-2.585, 0.9772, -5.099), (-2.599, 1.002, -5.362), (-2.61, 0.6322, -5.27), (-2.606, 0.6346, -5.332), (-2.594, 1.006, -5.409), (-2.589, 1.096, -5.398), (-0.767, 0.205, -5.412), (-0.7622, 0.614, -4.533), (-0.6912, 0.6364, -4.858), (-0.8651, 0.1765, -5.102), (-0.9747, 1.065, -4.815), (-0.5969, 0.9194, -4.6), (-0.6386, 0.6371, -4.105), (-1.814, 0.556, -4.46), (-1.815, 0.4017, -4.085), (-0.8514, 0.3349, -3.056), (-0.7714, 0.3096, -2.746), (-0.74, 0.2809, -2.439), (-2.559, -0.4026, -3.559), (-2.553, -0.5014, -3.242), (-2.27, -0.2341, -3.487), (-2.548, -0.5423, -2.929), (-2.178, -0.5113, -2.78), (-2.549, -0.5456, -2.575), (-2.173, -0.5879, -2.456), (-2.542, -0.5437, -2.263), (-2.171, -0.6081, -2.099), (-2.539, -0.4817, -1.93), (-2.17, -0.5571, -1.729), (-2.545, -0.3126, -1.507), (-2.171, -0.4191, -1.315), (-2.551, -0.2743, -1.429), (-2.594, -0.2811, -1.497), (-1.801, -0.5791, -1.917), (-1.806, -0.5268, -2.284), (-2.561, -0.2561, -3.848), (-2.938, -0.4544, -3.326), (-2.821, -0.2545, -4.294), (-2.613, -0.2588, -3.923), (-3.644, 0.1984, -5.004), (-3.64, 0.1896, -5.438), (-2.937, -0.3801, -2.991), (-2.935, -0.3318, -2.603), (-2.931, -0.3092, -2.198), (-2.841, -0.2891, -1.837), (-2.901, 0.1306, -1.438), (-1.763, 0.5544, -0.9314), (-2.645, 0.5255, -1.441), (-1.775, -0.4639, -1.129), (-0.6, 1.985, -0.2), (-0.6, 3.232, -3.0), (-0.6, 3.177, -2.6), (-0.6, 3.265, -3.4), (-0.3107, 3.709, -6.736), (-0.2395, 3.627, -6.563), (-0.2029, 3.379, -7.847), (-0.2872, 3.61, -7.249), (0.06322, 3.411, -7.417), (-0.2047, 3.35, -7.887), (-0.06561, 3.041, -7.715), (0.123, 3.031, -7.351), (-0.2249, 3.035, -7.932), (-0.2321, 2.758, -7.664), (-0.2326, 2.653, -7.505), (-0.1232, 2.651, -7.292), (-0.2315, 2.543, -7.294), (-0.3377, 2.649, -7.668), (-0.5365, 2.204, -7.017), (-0.4229, 2.199, -6.638), (-0.2251, 2.413, -6.96), (-0.2157, 2.338, -6.615), (-0.0008156, 2.636, -6.949), (-0.6, 3.276, -3.8), (0.4041, 2.989, -2.626), (0.6097, 2.946, -2.625), (-0.6, 3.097, -2.2), (0.602, 2.723, -2.205), (0.4896, 2.553, -1.912), (0.2016, 2.598, -1.43), (0.1849, 2.6, -1.401), (-0.1958, 2.6, -1.0), (-0.3285, 1.8, -0.2002), (-0.6, 1.8, -0.1212), (0.9575, 2.136, -1.289), (1.068, 1.805, -3.389), (0.9896, 1.417, -3.079), (1.236, 1.448, -2.879), (1.001, 1.761, -3.403), (0.987, 1.287, -2.934), (1.072, 1.039, -2.504), (0.9844, 1.001, -2.532), (0.9869, 0.8283, -2.181), (0.9844, 1.028, -2.575), (-0.1146, 0.5486, -3.109), (-0.1148, 0.5239, -2.793), (0.1182, 0.9483, -3.492), (-0.06165, 1.008, -3.804), (-0.1982, 1.459, -4.629), (0.03286, 1.145, -4.489), (0.001587, 1.143, -4.513), (0.04122, 1.199, -4.54), (0.02237, 1.414, -4.887), (-0.2636, 1.142, -4.905), (0.0793, 0.641, -5.132), (-0.07477, 0.6271, -5.294), (0.01544, 1.06, -4.454), (0.09656, 0.5758, -5.261), (0.06974, 0.5187, -5.58), (-0.2238, 0.6056, -5.738), (0.06518, 0.6243, -5.913), (-0.08903, 0.6456, -6.003), (0.06586, 0.6763, -5.981), (0.08815, 1.015, -6.019), (0.2331, 0.6986, -5.86), (0.4489, 0.711, -5.419), (0.4488, 0.7114, -5.421), (0.4492, 0.7113, -5.419), (0.6051, 1.087, -5.512), (0.4597, 1.082, -5.75), (0.4526, 0.6992, -5.308), (0.46, 0.7254, -5.144), (0.6634, 1.072, -5.168), (0.4686, 1.041, -4.829), (0.473, 1.05, -4.829), (0.4685, 1.05, -4.825), (0.4678, 1.082, -4.831), (0.4709, 1.222, -5.63), (0.3739, 0.6693, -5.16), (0.4715, 1.303, -5.278), (-0.2268, 0.6543, -3.362), (-0.1789, 0.5872, -2.201), (0.5918, 0.2263, -0.873), (0.5272, 0.2192, -0.928), (0.6003, 0.4588, -0.9889), (0.9399, 0.2383, -0.5004), (1.082, -0.1621, -0.1385), (1.097, -0.1845, 0.2049), (0.9574, 0.6115, -0.5977), (1.001, 1.051, -0.2829), (1.365, 2.192, -1.832), (1.409, 2.157, -1.86), (1.408, 1.799, -1.482), (1.409, 2.182, -1.905), (1.365, 2.265, -3.712), (-1.795, -0.5637, -1.518), (1.415, 3.422, -4.018), (-3.543, 1.023, -3.345), (0.08948, 1.032, -6.013), (0.0647, 1.237, -5.694), (-0.2289, 1.018, -5.712), (-0.6764, 0.6853, -5.125), (-1.035, 0.9847, -5.115), (-2.698, 0.2344, -5.251), (-2.609, 0.524, -5.667), (-2.687, 0.226, -5.692), (-2.593, 0.6386, -5.651), (-2.606, 0.5227, -6.233), (-2.594, 0.6274, -6.096), (-2.607, 0.5999, -6.44), (-3.725, 0.6, -5.0), (-3.694, 0.599, -5.404), (-3.641, 0.1556, -5.952), (-3.7, 0.5759, -5.882), (-2.572, 1.023, -5.694), (-3.65, 0.9998, -5.8), (-3.295, 2.699, -5.963), (-0.1744, 3.501, -6.387)], [], [(2, 1, 0), (1, 2, 4, 3), (8, 7, 6, 5), (3, 4, 8, 5), (6, 7, 9), (12, 11, 10, 9), (7, 12, 9), (15, 14, 13, 11), (12, 15, 11), (16, 15, 12, 8), (17, 16, 8), (15, 16, 19, 18), (16, 22, 21, 20), (19, 16, 20), (20, 21, 24, 23), (26, 24, 21, 25), (27, 26, 25), (26, 27, 28), (29, 27, 25), (31, 30, 29, 25), (33, 29, 30, 32), (34, 33, 32), (33, 34, 35), (37, 33, 35, 36), (39, 37, 36, 38), (41, 39, 38, 40), (41, 44, 43, 42), (39, 41, 42), (43, 44, 46, 45), (46, 49, 48, 47), (45, 46, 47), (51, 48, 49, 50), (53, 51, 50, 52), (54, 53, 52), (53, 54, 55), (55, 54, 57, 56), (58, 55, 56), (60, 59, 55, 58), (61, 60, 58), (60, 61, 62), (64, 63, 60, 62), (65, 64, 62), (64, 65, 66), (62, 61, 68, 67), (70, 69, 62, 67), (72, 69, 70, 71), (72, 71, 73), (75, 74, 72, 73), (77, 76, 75, 73), (79, 76, 77, 78), (81, 79, 78, 80), (82, 81, 80), (84, 82, 80, 83), (84, 83, 85), (87, 86, 84, 85), (89, 88, 87, 85), (88, 90, 87), (88, 93, 92, 91), (90, 88, 91), (95, 92, 93, 94), (96, 95, 94), (95, 96, 97), (99, 98, 95, 97), (101, 100, 98, 99), (103, 102, 101, 99), (98, 100, 104), (107, 106, 105, 104), (100, 107, 104), (109, 105, 106, 108), (110, 109, 108), (109, 110, 111), (113, 112, 109, 111), (114, 113, 111), (115, 114, 111), (119, 118, 117, 116), (114, 115, 119, 116), (117, 118, 120), (120, 123, 122, 121), (124, 117, 120, 121), (122, 123, 125), (125, 128, 127, 126), (122, 125, 126), (128, 130, 129, 127), (130, 132, 131, 129), (132, 134, 133, 131), (133, 134, 136, 135), (138, 18, 137, 136), (134, 138, 136), (63, 133, 135), (139, 138, 134, 132), (140, 14, 138, 139), (141, 140, 139), (141, 142, 140), (144, 142, 141, 143), (144, 143, 145), (147, 146, 144, 145), (148, 147, 145), (150, 149, 146, 147), (149, 152, 151, 146), (152, 154, 153, 151), (156, 150, 147, 155), (157, 156, 155), (156, 157, 158), (160, 159, 156, 158), (161, 160, 158), (160, 161, 162), (164, 163, 159, 160), (163, 164, 166, 165), (167, 163, 165), (163, 167, 168), (168, 167, 170, 169), (172, 171, 168, 169), (171, 172, 173), (175, 174, 171, 173), (176, 175, 173), (175, 178, 177, 174), (179, 176, 173), (181, 176, 179, 180), (182, 181, 180), (184, 183, 181, 182), (185, 184, 182), (184, 185, 186), (188, 186, 185, 187), (189, 188, 187), (188, 189, 190), (5, 191, 188, 190), (193, 192, 5, 190), (194, 193, 190), (193, 194, 196, 195), (197, 193, 195), (194, 198, 196), (196, 198, 200, 199), (200, 198, 202, 201), (202, 204, 203, 201), (203, 204, 206, 205), (205, 206, 208, 207), (207, 208, 210, 209), (213, 212, 211, 210), (208, 213, 210), (211, 212, 214), (211, 214, 216, 215), (217, 211, 215), (215, 216, 219, 218), (219, 222, 221, 220), (218, 219, 220), (220, 221, 224, 223), (223, 224, 225), (228, 227, 226, 225), (224, 228, 225), (227, 231, 230, 229), (226, 227, 229), (233, 230, 231, 232), (232, 236, 235, 234), (233, 232, 234), (236, 239, 238, 237), (235, 236, 237), (240, 238, 239), (238, 240, 241), (244, 243, 242, 241), (240, 244, 241), (242, 245, 241), (245, 242, 247, 246), (246, 247, 249, 248), (248, 249, 250), (250, 249, 252, 251), (252, 253, 251), (252, 255, 254, 253), (255, 243, 256, 254), (256, 258, 257, 254), (260, 259, 258, 256), (262, 261, 259, 260), (264, 263, 261, 262), (263, 264, 265), (264, 267, 266, 265), (267, 269, 268, 266), (271, 269, 267, 270), (273, 272, 271, 270), (275, 272, 273, 274), (277, 276, 275, 274), (279, 278, 276, 277), (280, 279, 277), (279, 280, 281), (283, 282, 279, 281), (284, 283, 281), (286, 283, 284, 285), (288, 287, 286, 285), (290, 289, 287, 288), (292, 291, 289, 290), (294, 291, 292, 293), (296, 295, 294, 293), (169, 295, 296, 297), (165, 299, 298, 294), (295, 170, 165, 294), (298, 299, 300), (298, 291, 294), (293, 292, 301, 222), (304, 303, 302, 286), (287, 304, 286), (306, 302, 303, 305), (304, 308, 307, 303), (307, 308, 310, 309), (308, 312, 311, 310), (310, 314, 313, 309), (309, 313, 315), (313, 316, 315), (315, 316, 318, 317), (320, 319, 315, 317), (322, 321, 318, 316), (324, 323, 321, 322), (314, 325, 324, 322), (324, 325, 326), (325, 311, 326), (318, 321, 328, 327), (327, 328, 330, 329), (329, 330, 332, 331), (333, 329, 331), (332, 330, 334), (334, 337, 336, 335), (332, 334, 335), (336, 337, 338, 119), (339, 337, 334), (332, 335, 331), (340, 333, 331, 108), (319, 320, 341), (343, 342, 319, 341), (305, 342, 343), (313, 314, 322, 316), (302, 283, 286), (284, 344, 285), (344, 284, 281), (279, 282, 278), (343, 345, 276, 278), (306, 305, 343, 278), (276, 345, 275), (345, 272, 275), (346, 273, 270), (341, 320, 269, 271), (268, 329, 333, 266), (269, 320, 317, 268), (261, 263, 107, 101), (347, 261, 101), (270, 267, 264, 262), (346, 270, 262), (259, 261, 347, 348), (347, 102, 349, 348), (348, 349, 351, 350), (351, 349, 353, 352), (352, 353, 355, 354), (357, 352, 354, 356), (359, 357, 356, 358), (361, 359, 358, 360), (363, 362, 361, 360), (365, 362, 363, 364), (367, 365, 364, 366), (369, 368, 367, 366), (371, 370, 368, 369), (373, 372, 370, 371), (374, 373, 371), (376, 375, 373, 374), (373, 375, 378, 377), (375, 380, 379, 378), (380, 382, 381, 379), (381, 382, 383), (385, 383, 382, 384), (386, 385, 384), (385, 387, 383), (389, 388, 387, 385), (390, 234, 388, 389), (391, 390, 389), (393, 392, 390, 391), (394, 229, 392, 393), (395, 394, 393), (397, 395, 393, 396), (399, 397, 396, 398), (401, 400, 397, 399), (403, 402, 400, 401), (405, 404, 402, 403), (407, 406, 404, 405), (409, 406, 407, 408), (410, 409, 408), (411, 410, 408), (413, 412, 410, 411), (414, 413, 411), (416, 415, 413, 414), (418, 415, 416, 417), (419, 418, 417), (418, 419, 420), (420, 419, 422, 421), (424, 423, 420, 421), (425, 424, 421), (427, 424, 425, 426), (429, 428, 427, 426), (428, 429, 430), (430, 429, 432, 431), (432, 429, 426, 433), (435, 432, 433, 434), (437, 436, 435, 434), (438, 437, 434), (436, 441, 440, 439), (435, 436, 439), (440, 441, 442), (442, 441, 444, 443), (443, 444, 446, 445), (446, 447, 445), (446, 450, 449, 448), (447, 446, 448), (449, 451, 448), (451, 449, 453, 452), (452, 453, 455, 454), (454, 455, 456), (459, 458, 457), (458, 459, 460), (462, 461, 458, 460), (463, 462, 460), (67, 464, 461, 462), (465, 67, 462), (459, 466, 460), (456, 455, 467, 457), (458, 461, 456, 457), (469, 468, 454, 456), (56, 470, 468, 469), (466, 459, 457), (455, 453, 471, 467), (468, 472, 452, 454), (473, 447, 448), (473, 475, 474, 445), (447, 473, 445), (477, 474, 475, 476), (475, 478, 476), (478, 480, 479, 476), (480, 482, 481, 479), (484, 482, 480, 483), (486, 485, 484, 483), (488, 485, 486, 487), (490, 488, 487, 489), (492, 491, 490, 489), (52, 491, 492, 470), (57, 52, 470), (495, 494, 493, 490), (491, 495, 490), (497, 496, 493, 494), (489, 499, 498, 472), (492, 489, 472), (493, 488, 490), (487, 499, 489), (486, 500, 499, 487), (485, 496, 484), (500, 486, 483), (481, 502, 501, 479), (501, 502, 504, 503), (504, 506, 505, 503), (506, 508, 507, 505), (507, 508, 510, 509), (510, 512, 511, 509), (512, 514, 513, 511), (513, 514, 516, 515), (516, 518, 517, 515), (517, 518, 520, 519), (521, 518, 516), (517, 522, 515), (32, 523, 521, 516), (514, 524, 32, 516), (521, 523, 0), (515, 522, 526, 525), (527, 513, 515, 525), (526, 522, 528), (526, 528, 431, 439), (529, 526, 439), (530, 527, 525), (513, 527, 511), (511, 527, 530, 531), (509, 511, 531), (507, 509, 531, 532), (533, 507, 532), (534, 533, 532, 477), (531, 536, 535, 532), (537, 508, 506), (507, 533, 505), (505, 533, 534, 503), (502, 538, 504), (534, 501, 503), (482, 539, 40, 481), (501, 534, 477, 476), (479, 501, 476), (478, 475, 473, 540), (525, 529, 440, 442), (536, 530, 525, 442), (444, 441, 436, 541), (440, 529, 439), (437, 438, 542), (543, 437, 542), (436, 437, 543, 544), (541, 436, 544), (450, 541, 544, 545), (544, 547, 546, 545), (546, 547, 549, 548), (549, 552, 551, 550), (548, 549, 550), (551, 552, 553), (554, 551, 553), (555, 554, 553), (555, 558, 557, 556), (554, 555, 556), (558, 560, 559, 557), (560, 563, 562, 561), (559, 560, 561), (561, 562, 565, 564), (564, 565, 566), (569, 568, 567, 566), (565, 569, 566), (567, 568, 570), (572, 571, 567, 570), (573, 572, 570), (572, 573, 575, 574), (576, 572, 574), (578, 577, 576, 574), (579, 578, 574), (577, 581, 580, 576), (581, 583, 582, 580), (583, 585, 584, 582), (584, 585, 586), (586, 585, 588, 587), (588, 589, 587), (589, 588, 591, 590), (590, 591, 593, 592), (593, 596, 595, 594), (592, 593, 594), (595, 596, 598, 597), (600, 597, 598, 599), (601, 600, 599), (600, 601, 602), (604, 603, 600, 602), (605, 604, 602), (607, 604, 605, 606), (609, 607, 606, 608), (611, 610, 609, 608), (613, 610, 611, 612), (615, 614, 610, 613), (614, 615, 617, 616), (618, 614, 616), (614, 618, 619), (622, 621, 620, 619), (618, 623, 622, 619), (620, 621, 624), (624, 627, 626, 625), (620, 624, 625), (629, 628, 627, 624), (628, 631, 630, 627), (630, 631, 633, 632), (633, 635, 634, 632), (636, 635, 633), (639, 638, 637, 635), (636, 639, 635), (636, 640, 639), (643, 642, 641, 639), (640, 643, 639), (641, 642, 644), (644, 646, 645, 638), (641, 644, 638), (647, 646, 644), (649, 643, 640, 648), (651, 649, 648, 650), (652, 651, 650), (652, 650, 653), (655, 654, 652, 653), (656, 655, 653), (658, 655, 656, 657), (660, 658, 657, 659), (661, 660, 659), (661, 662, 660), (664, 662, 661, 663), (665, 664, 663), (667, 664, 665, 666), (668, 667, 666), (667, 668, 669), (669, 668, 671, 670), (672, 669, 670), (674, 673, 672, 670), (672, 676, 675, 669), (671, 677, 670), (666, 680, 679, 678), (677, 671, 666, 678), (663, 659, 681, 679), (680, 663, 679), (681, 683, 682, 679), (684, 674, 677, 678), (685, 684, 678), (687, 684, 685, 686), (689, 688, 687, 686), (691, 688, 689, 690), (693, 692, 691, 690), (694, 693, 690), (693, 694, 695), (697, 696, 693, 695), (698, 697, 695), (699, 698, 695), (698, 699, 701, 700), (700, 701, 703, 702), (702, 703, 705, 704), (704, 705, 707, 706), (709, 706, 707, 708), (711, 710, 709, 708), (710, 711, 712), (714, 713, 710, 712), (715, 714, 712), (717, 716, 714, 715), (719, 716, 717, 718), (721, 720, 719, 718), (723, 722, 720, 721), (725, 724, 722, 723), (727, 726, 724, 725), (729, 728, 726, 727), (731, 730, 728, 729), (733, 732, 730, 731), (735, 732, 733, 734), (736, 735, 734), (735, 736, 737), (739, 737, 736, 738), (740, 739, 738), (742, 741, 739, 740), (744, 743, 741, 742), (743, 746, 745, 741), (748, 747, 746, 743), (750, 749, 747, 748), (752, 751, 749, 750), (754, 753, 752, 750), (750, 748, 756, 755), (754, 750, 755), (757, 754, 755), (759, 758, 757, 755), (760, 759, 755), (758, 762, 761, 757), (762, 764, 763, 761), (764, 766, 765, 763), (765, 766, 767), (770, 769, 768, 767), (766, 770, 767), (771, 769, 770, 569), (768, 772, 767), (774, 772, 768, 773), (776, 775, 774, 773), (775, 776, 777), (780, 779, 778, 777), (776, 780, 777), (778, 779, 781), (779, 782, 781), (779, 780, 784, 783), (782, 779, 783), (784, 780, 785, 563), (786, 782, 783), (778, 787, 777), (788, 772, 774), (417, 789, 788, 774), (790, 422, 417, 774), (788, 789, 792, 791), (780, 776, 773, 785), (775, 790, 774), (788, 791, 765, 767), (772, 788, 767), (770, 766, 764, 793), (791, 795, 794, 763), (765, 791, 763), (796, 794, 795), (763, 794, 753, 761), (762, 758, 798, 797), (799, 762, 797), (800, 799, 797), (798, 801, 797), (798, 758, 759, 802), (802, 759, 803), (756, 760, 755), (805, 804, 744, 742), (807, 804, 805, 806), (806, 805, 808), (807, 806, 810, 809), (811, 807, 809), (807, 811, 803), (812, 811, 809), (809, 815, 814, 813), (816, 812, 809, 813), (816, 818, 817, 812), (817, 818, 819), (822, 821, 820, 819), (818, 822, 819), (820, 821, 575), (821, 822, 824, 823), (579, 821, 823), (824, 822, 825), (820, 801, 819), (818, 816, 826, 825), (822, 818, 825), (814, 815, 828, 827), (827, 828, 830, 829), (829, 830, 832, 831), (831, 832, 834, 833), (833, 834, 836, 835), (835, 836, 838, 837), (837, 838, 840, 839), (840, 843, 842, 841), (839, 840, 841), (842, 843, 845, 844), (844, 845, 847, 846), (845, 848, 847), (850, 844, 846, 849), (852, 850, 849, 851), (854, 850, 852, 853), (852, 857, 856, 855), (853, 852, 855), (856, 859, 858, 855), (858, 859, 861, 860), (861, 863, 862, 860), (863, 865, 864, 862), (865, 867, 866, 864), (866, 867, 869, 868), (869, 871, 870, 868), (871, 873, 872, 870), (872, 873, 875, 874), (877, 876, 873, 871), (872, 879, 878, 870), (881, 880, 867, 865), (866, 883, 882, 864), (883, 885, 884, 882), (882, 884, 887, 886), (885, 889, 888, 884), (890, 863, 861), (862, 886, 860), (892, 891, 890, 861), (859, 892, 861), (891, 893, 881, 890), (893, 891, 895, 894), (896, 893, 894), (895, 897, 894), (897, 895, 899, 898), (899, 902, 901, 900), (898, 899, 900), (901, 903, 900), (906, 905, 904, 900), (903, 906, 900), (908, 907, 904, 905), (910, 909, 907, 908), (912, 911, 909, 910), (914, 913, 911, 912), (913, 914, 915), (909, 911, 917, 916), (708, 906, 903, 918), (919, 708, 918), (919, 918, 920), (918, 921, 920), (921, 923, 922, 920), (923, 925, 924, 922), (925, 926, 924), (925, 928, 927, 926), (930, 927, 928, 929), (932, 931, 930, 929), (934, 933, 931, 932), (936, 935, 933, 934), (938, 937, 935, 936), (933, 935, 940, 939), (942, 941, 936, 934), (931, 933, 939, 943), (931, 943, 930), (928, 848, 929), (944, 927, 930), (945, 932, 929), (904, 907, 897, 898), (916, 896, 894), (899, 895, 891, 892), (887, 946, 858, 860), (886, 887, 860), (887, 948, 947, 946), (948, 950, 949, 947), (949, 950, 951, 841), (952, 949, 841), (954, 953, 951, 950), (949, 952, 854), (892, 859, 856), (858, 946, 855), (946, 947, 853, 855), (857, 852, 851), (902, 857, 851), (849, 901, 902, 851), (918, 903, 901, 849), (846, 921, 918, 849), (847, 923, 921, 846), (845, 843, 945, 929), (848, 845, 929), (842, 844, 850, 854), (952, 842, 854), (842, 952, 841), (951, 839, 841), (838, 941, 942, 840), (951, 953, 837, 839), (953, 955, 835, 837), (955, 956, 833, 835), (958, 956, 955, 957), (960, 959, 956, 958), (962, 961, 959, 960), (964, 963, 961, 962), (966, 965, 963, 964), (966, 967, 826, 813), (965, 966, 813), (969, 967, 966, 968), (971, 969, 968, 970), (973, 971, 970, 972), (975, 974, 971, 973), (976, 974, 975, 599), (972, 970, 978, 977), (980, 973, 972, 979), (982, 964, 962, 981), (981, 962, 960, 983), (832, 985, 984, 834), (984, 985, 987, 986), (987, 985, 988), (990, 989, 987, 988), (991, 990, 988), (991, 993, 992, 990), (992, 993, 808), (995, 993, 991, 994), (994, 991, 988), (989, 997, 996, 986), (987, 989, 986), (998, 996, 997), (937, 996, 998, 999), (989, 1000, 997), (956, 959, 831, 833), (832, 830, 994, 988), (985, 832, 988), (830, 828, 995, 994), (961, 963, 827, 829), (828, 815, 810, 995), (963, 965, 814, 827), (826, 816, 813), (814, 965, 813), (810, 815, 809), (741, 745, 1001, 739), (742, 740, 992, 808), (805, 742, 808), (739, 1001, 737), (992, 740, 738, 990), (398, 1002, 735, 737), (1001, 398, 737), (738, 736, 734), (1002, 1004, 1003, 732), (735, 1002, 732), (1005, 1003, 1004), (1007, 1003, 1005, 1006), (1009, 1007, 1006, 1008), (1009, 1008, 1010), (1008, 1011, 1010), (384, 1013, 1012, 1010), (1011, 384, 1010), (1012, 1013, 376, 1014), (1006, 1015, 1011, 1008), (1005, 1016, 1015, 1006), (1015, 1016, 1017, 386), (1016, 1005, 1004), (1018, 1017, 1016, 1004), (1002, 1018, 1004), (733, 1000, 734), (730, 1007, 1009, 728), (998, 731, 729, 999), (726, 1012, 1014, 724), (940, 727, 725, 939), (1014, 1020, 1019, 722), (724, 1014, 722), (1021, 1019, 1020), (1023, 1019, 1021, 1022), (1024, 1023, 1022), (1027, 1026, 1025, 1022), (1021, 1027, 1022), (1027, 1021, 1020), (939, 725, 723, 943), (720, 1023, 719), (944, 721, 718), (1024, 1028, 716, 719), (1023, 1024, 719), (1028, 1024, 1029, 709), (713, 1028, 709), (944, 718, 717, 926), (927, 944, 926), (716, 1028, 714), (926, 717, 715, 924), (1028, 713, 714), (712, 711, 919, 920), (922, 712, 920), (710, 713, 709), (707, 906, 708), (1029, 706, 709), (919, 711, 708), (707, 705, 905, 906), (1029, 1030, 704, 706), (1032, 1031, 702, 704), (1030, 1032, 704), (1030, 1033, 1032), (703, 701, 910, 908), (1031, 1034, 700, 702), (693, 696, 692), (696, 355, 1035, 692), (1035, 1037, 1036, 691), (692, 1035, 691), (1036, 1037, 1038), (1039, 1037, 1035), (914, 694, 690, 915), (1036, 688, 691), (690, 689, 1040, 915), (1036, 1038, 1041, 687), (688, 1036, 687), (686, 1043, 1042, 1040), (689, 686, 1040), (1042, 1043, 1044), (683, 1046, 1045, 1044), (1043, 683, 1044), (1045, 1046, 622), (1044, 1045, 623, 616), (1048, 1047, 1044, 616), (1047, 1048, 1049), (617, 1051, 1050, 1049), (1048, 617, 1049), (1053, 1050, 1051, 1052), (1054, 1050, 1053), (1050, 1054, 1049), (1047, 1042, 1044), (1040, 1042, 1047, 1049), (1054, 1040, 1049), (682, 685, 678), (679, 682, 678), (675, 1055, 664, 667), (665, 680, 666), (1057, 1056, 658, 660), (1058, 1057, 660), (1056, 1057, 1059, 94), (1060, 1056, 94), (89, 1061, 1056, 1060), (659, 657, 1062, 681), (1056, 1061, 655, 658), (657, 656, 1063, 1062), (1063, 656, 653, 629), (652, 654, 651), (1064, 649, 651), (1064, 1065, 643, 649), (1065, 1066, 642, 643), (641, 638, 639), (632, 634, 1068, 1067), (1069, 632, 1067), (634, 1071, 1070, 1068), (1071, 1073, 1072, 1070), (1073, 1075, 1074, 1072), (1075, 1077, 1076, 1074), (1077, 1079, 1078, 1076), (1078, 1079, 550, 1080), (1081, 1078, 1080), (1083, 1082, 1075, 1073), (1069, 1067, 1084), (1067, 1068, 1085, 603), (648, 640, 636, 633), (631, 648, 633), (1069, 630, 632), (650, 648, 631, 628), (653, 650, 628, 629), (626, 1087, 1086, 625), (1087, 626, 1084), (1062, 1063, 621, 622), (1046, 1062, 622), (617, 1048, 616), (623, 618, 616), (611, 977, 1088, 612), (1088, 1089, 879, 874), (612, 1088, 874), (1086, 607, 609), (606, 979, 608), (1086, 1087, 604, 607), (605, 980, 979, 606), (980, 605, 602), (598, 578, 976, 599), (1085, 597, 600, 603), (1090, 595, 597, 1085), (1091, 592, 594), (1091, 1092, 590, 592), (1092, 1093, 589, 590), (1093, 1081, 1094, 587), (589, 1093, 587), (591, 583, 581, 593), (593, 581, 577, 596), (578, 579, 823, 976), (575, 821, 579, 574), (800, 573, 570), (569, 770, 793, 568), (567, 571, 566), (564, 566, 571, 580), (582, 564, 580), (562, 771, 569, 565), (785, 771, 562, 563), (783, 784, 560, 558), (1095, 783, 558), (559, 1096, 557), (557, 1096, 1094, 556), (552, 549, 1095, 558), (555, 552, 558), (1079, 1097, 548, 550), (551, 554, 556, 1080), (550, 551, 1080), (546, 471, 545), (543, 547, 544), (786, 438, 434), (786, 434, 433, 781), (782, 786, 781), (426, 787, 778, 781), (433, 426, 781), (428, 1098, 199, 427), (425, 787, 426), (421, 790, 775, 777), (787, 425, 421, 777), (422, 790, 421), (422, 419, 417), (416, 789, 417), (792, 789, 416, 414), (414, 411, 796, 795), (792, 414, 795), (411, 408, 751, 752), (796, 411, 752), (407, 751, 408), (406, 1100, 1099, 404), (749, 751, 407, 405), (404, 1099, 1101, 402), (747, 749, 405, 403), (746, 747, 403, 401), (745, 746, 401, 399), (398, 396, 1018, 1002), (1001, 745, 399, 398), (396, 393, 391, 1018), (1018, 391, 389, 1017), (379, 1103, 1102, 378), (373, 377, 372), (377, 1105, 1104, 372), (1105, 1106, 1104), (1109, 1108, 1107, 1104), (1106, 1109, 1104), (1107, 1108, 1110), (1108, 1111, 1110), (1108, 1109, 1113, 1112), (1111, 1108, 1112), (1113, 1114, 1112), (1115, 1111, 1112), (1104, 1107, 370, 372), (1026, 1027, 374, 371), (1026, 371, 369), (1110, 1111, 1115, 367), (368, 1110, 367), (1025, 1026, 369, 366), (1115, 365, 367), (364, 1025, 366), (1112, 1114, 362, 365), (1115, 1112, 365), (364, 363, 1033, 1022), (1025, 364, 1022), (1116, 359, 361), (360, 358, 1031, 1032), (1116, 1117, 357, 359), (1119, 1117, 1116, 1118), (1120, 257, 1119, 1118), (358, 356, 1034, 1031), (356, 354, 697, 1034), (354, 355, 696, 697), (244, 346, 262, 260), (254, 257, 1120, 253), (1120, 1113, 1109, 251), (253, 1120, 251), (249, 247, 255, 252), (1103, 246, 248, 1102), (243, 244, 260, 256), (236, 277, 274, 239), (387, 388, 235, 237), (390, 233, 234), (232, 280, 277, 236), (235, 388, 234), (392, 230, 233, 390), (230, 392, 229), (288, 285, 344, 231), (227, 288, 231), (394, 226, 229), (226, 394, 225), (223, 225, 394, 395), (1121, 223, 395), (224, 221, 301, 228), (301, 221, 222), (219, 296, 293, 222), (1099, 218, 220, 1101), (1122, 297, 296, 219), (216, 1122, 219), (1122, 1123, 297), (1100, 215, 218, 1099), (1124, 217, 215, 1100), (211, 217, 210), (1126, 180, 1125, 212), (213, 1126, 212), (1126, 213, 1127), (413, 207, 209, 412), (204, 1129, 1128, 206), (418, 203, 205, 415), (1129, 204, 202), (201, 203, 418, 420), (423, 200, 201, 420), (199, 200, 423, 427), (519, 520, 197, 195), (1130, 519, 195), (1130, 195, 196, 199), (1098, 1130, 199), (1130, 1098, 1131), (190, 189, 1129, 202), (198, 194, 190, 202), (188, 191, 186), (1128, 1129, 189, 187), (1128, 187, 1127), (184, 1132, 183), (179, 1125, 180), (1126, 182, 180), (179, 173, 172, 1123), (1125, 179, 1123), (171, 174, 168), (1123, 172, 169, 297), (164, 323, 324, 326), (166, 164, 326), (166, 299, 165), (170, 167, 165), (1133, 161, 158), (158, 157, 1135, 1134), (1136, 1133, 158, 1134), (1133, 1136, 338), (1135, 1137, 1134), (1135, 157, 155), (1138, 148, 145), (145, 143, 1140, 1139), (1138, 145, 1139), (1138, 1139, 1141), (1140, 139, 132, 130), (1139, 1140, 130, 128), (1141, 1139, 128, 125), (127, 1143, 1142, 126), (123, 1137, 1141, 125), (122, 126, 121), (1134, 1137, 123, 120), (1144, 124, 121), (1144, 1145, 113, 116), (124, 1144, 116), (118, 1136, 1134, 120), (115, 336, 119), (117, 124, 116), (338, 1136, 118, 119), (106, 340, 108), (105, 109, 112, 91), (1146, 105, 91), (331, 335, 110, 108), (105, 1146, 104), (102, 347, 101), (107, 100, 101), (1039, 103, 99), (97, 96, 1059, 1041), (1038, 97, 1041), (92, 95, 98, 104), (1146, 92, 104), (93, 1060, 94), (1059, 96, 94), (1149, 1148, 1147), (112, 90, 91), (1151, 1148, 1149, 1150), (1148, 1151, 1153, 1152), (1154, 1148, 1152), (1153, 1155, 1152), (1155, 1153, 1157, 1156), (1156, 1157, 1159, 1158), (1158, 1159, 1160), (1159, 1161, 1160), (1161, 1162, 1160), (1164, 1163, 1156, 1158), (1162, 1164, 1158), (1165, 1163, 1164), (1167, 1166, 1165, 1164), (1166, 1170, 1169, 1168), (1165, 1166, 1168), (1170, 1172, 1171, 1169), (1171, 1172, 1173), (1172, 1174, 1173), (1154, 1171, 1173, 1147), (1175, 1166, 1167), (1169, 1171, 1154, 1152), (1176, 1169, 1152), (1149, 1174, 1177, 1150), (1148, 1154, 1147), (112, 113, 1145, 87), (90, 112, 87), (1145, 86, 87), (1061, 89, 85), (82, 1178, 81), (1142, 79, 81), (77, 1066, 1065, 78), (1179, 74, 75), (74, 1179, 66), (76, 1143, 75), (1066, 77, 73), (70, 465, 647, 71), (68, 464, 67), (68, 61, 58), (57, 470, 56), (53, 1181, 1180, 51), (1181, 1182, 1180), (57, 54, 52), (48, 1183, 23, 47), (49, 46, 494, 495), (1184, 45, 47), (1184, 1185, 43, 45), (43, 1185, 42), (539, 41, 40), (36, 537, 538, 38), (537, 36, 35, 510), (508, 537, 510), (30, 523, 32), (524, 34, 32), (23, 24, 1184, 47), (1186, 19, 20), (19, 1186, 137, 18), (13, 14, 140), (13, 153, 11), (4, 17, 8), (12, 7, 8), (192, 3, 5), (4, 2, 1187, 17), (1, 3, 192, 197), (520, 1, 197), (1190, 1189, 1188, 183), (1132, 1190, 183), (0, 31, 1187, 2), (0, 523, 30, 31), (22, 1187, 31), (1187, 22, 16, 17), (1185, 26, 28, 42), (1183, 1186, 20, 23), (137, 1182, 136), (192, 193, 197), (524, 514, 512), (38, 538, 502, 481), (40, 38, 481), (136, 1182, 1181, 59), (135, 136, 59), (519, 1130, 1131, 528), (522, 517, 519, 528), (423, 424, 427), (526, 529, 525), (474, 535, 443, 445), (453, 449, 450, 545), (471, 453, 545), (646, 462, 463, 645), (21, 22, 31, 25), (137, 1186, 1183, 1180), (1182, 137, 1180), (28, 37, 39, 42), (24, 26, 1185, 1184), (1180, 1183, 48, 51), (44, 41, 539, 497), (46, 44, 497, 494), (49, 495, 50), (34, 524, 512, 510), (35, 34, 510), (538, 537, 506, 504), (59, 1181, 53, 55), (497, 539, 482, 484), (496, 497, 484), (50, 495, 491, 52), (530, 536, 531), (431, 432, 435, 439), (532, 535, 474, 477), (446, 444, 541, 450), (483, 480, 478, 540), (500, 483, 540), (499, 500, 540, 498), (470, 492, 472, 468), (521, 0, 1, 520), (518, 521, 520), (9, 1132, 184, 186), (191, 6, 9, 186), (29, 33, 37, 28), (27, 29, 28), (60, 63, 135, 59), (69, 72, 74, 66), (65, 69, 66), (493, 496, 485, 488), (68, 58, 56, 469), (464, 68, 469), (465, 70, 67), (535, 536, 442, 443), (472, 498, 451, 452), (461, 464, 469, 456), (438, 786, 783, 1095), (542, 438, 1095), (773, 769, 771, 785), (798, 802, 817, 819), (801, 798, 819), (543, 542, 1095, 549), (547, 543, 549), (467, 471, 546, 548), (1097, 467, 548), (645, 463, 1082, 1083), (1188, 1189, 1191), (178, 175, 1191), (177, 159, 163, 168), (174, 177, 168), (1190, 154, 152, 1189), (154, 1190, 10), (152, 149, 178, 1191), (1189, 152, 1191), (159, 177, 150, 156), (151, 153, 13, 140), (142, 151, 140), (146, 151, 142, 144), (147, 148, 155), (1188, 181, 183), (1188, 1191, 175, 176), (181, 1188, 176), (10, 1190, 1132, 9), (162, 161, 1133, 338), (337, 339, 162, 338), (339, 1192, 162), (14, 15, 18, 138), (155, 148, 1138, 1141), (1137, 1135, 155, 1141), (185, 182, 1126, 1127), (187, 185, 1127), (210, 217, 1124, 209), (1101, 220, 223, 1121), (129, 131, 64, 66), (1179, 129, 66), (121, 126, 1142, 81), (1178, 1144, 121, 81), (69, 65, 62), (78, 1065, 1064, 80), (457, 467, 1097, 1193), (466, 457, 1193), (460, 466, 1193, 1082), (463, 460, 1082), (638, 645, 1083, 637), (560, 784, 563), (552, 555, 553), (621, 1063, 629, 624), (1193, 1097, 1079, 1077), (1082, 1193, 1077, 1075), (637, 1083, 1073, 1071), (584, 561, 564, 582), (580, 571, 572, 576), (1094, 1096, 586, 587), (588, 585, 583, 591), (596, 577, 578, 598), (1078, 1081, 1093, 1076), (1076, 1093, 1092, 1074), (1070, 1072, 1091, 594), (1090, 1070, 594), (1128, 1127, 213, 208), (206, 1128, 208), (1122, 216, 214), (283, 302, 306, 282), (6, 191, 5), (177, 178, 149, 150), (335, 336, 115, 111), (110, 335, 111), (133, 63, 64, 131), (127, 129, 1179, 75), (1143, 127, 75), (1145, 1144, 1178, 86), (409, 1124, 1100, 406), (400, 1121, 395, 397), (1131, 1098, 428, 430), (353, 103, 1039, 1035), (355, 353, 1035), (498, 540, 473, 448), (451, 498, 448), (73, 71, 647, 644), (642, 1066, 73, 644), (85, 83, 654, 655), (1061, 85, 655), (791, 792, 795), (753, 794, 796, 752), (756, 748, 743, 744), (768, 769, 773), (793, 764, 762, 799), (959, 961, 829, 831), (556, 1094, 1081, 1080), (595, 1090, 594), (312, 1194, 300), (1194, 312, 308, 304), (303, 307, 342, 305), (326, 311, 312, 300), (299, 166, 326, 300), (311, 325, 314, 310), (342, 307, 309, 315), (319, 342, 315), (323, 164, 160, 162), (1192, 323, 162), (321, 323, 1192, 328), (318, 327, 317), (289, 1194, 304, 287), (282, 306, 278), (170, 295, 169), (345, 343, 341, 271), (272, 345, 271), (143, 141, 139, 1140), (328, 1192, 339, 334), (330, 328, 334), (317, 327, 329, 268), (301, 292, 290, 228), (228, 290, 288, 227), (344, 281, 280, 232), (231, 344, 232), (409, 410, 412), (266, 333, 340, 265), (1125, 1123, 1122, 214), (212, 1125, 214), (298, 300, 1194, 289), (291, 298, 289), (106, 107, 263, 265), (340, 106, 265), (153, 154, 10, 11), (113, 114, 116), (92, 1146, 91), (1142, 1143, 76, 79), (1178, 82, 84, 86), (93, 88, 89, 1060), (209, 1124, 409, 412), (402, 1101, 1121, 400), (1017, 389, 385, 386), (528, 1131, 430, 431), (1039, 99, 97, 1038), (1037, 1039, 1038), (647, 465, 462, 646), (83, 80, 1064, 651), (654, 83, 651), (761, 753, 754, 757), (804, 760, 756, 744), (738, 734, 1000, 989), (990, 738, 989), (793, 799, 800, 570), (568, 793, 570), (826, 967, 825), (957, 955, 953, 954), (1074, 1092, 1091, 1072), (1062, 1046, 683, 681), (415, 205, 207, 413), (623, 1045, 622), (635, 637, 1071, 634), (627, 630, 1069, 1084), (626, 627, 1084), (620, 625, 619), (797, 801, 820, 575), (573, 800, 797, 575), (802, 803, 811, 812), (817, 802, 812), (559, 561, 584, 586), (1096, 559, 586), (1068, 1070, 1090, 1085), (1084, 1067, 603, 604), (1087, 1084, 604), (619, 625, 1086, 609), (610, 614, 619, 609), (824, 1195, 823), (969, 1195, 824, 825), (967, 969, 825), (968, 966, 964, 982), (823, 1195, 974, 976), (974, 1195, 969, 971), (970, 968, 982, 978), (975, 601, 599), (975, 973, 980, 602), (601, 975, 602), (972, 977, 611, 608), (979, 972, 608), (1174, 1172, 1170, 1177), (1177, 1170, 1166, 1175), (1169, 1176, 1168), (1163, 1165, 1168), (1164, 1162, 1161, 1196), (1167, 1164, 1196), (1150, 1177, 1175, 1197), (1173, 1174, 1149, 1147), (1197, 1175, 1167, 1196), (1155, 1176, 1152), (1168, 1176, 1155, 1156), (1163, 1168, 1156), (1162, 1158, 1160), (1198, 1151, 1150, 1197), (1198, 1197, 1196), (1153, 1151, 1198, 1157), (1159, 1157, 1198, 1196), (1161, 1159, 1196), (1199, 1057, 1058, 1055), (676, 1199, 1055, 675), (1057, 1199, 1200, 1041), (1059, 1057, 1041), (1200, 1199, 676, 673), (673, 676, 672), (662, 1058, 660), (1055, 1058, 662, 664), (675, 667, 669), (1041, 1200, 684, 687), (684, 1200, 673, 674), (682, 683, 1043, 686), (685, 682, 686), (677, 674, 670), (661, 659, 663), (680, 665, 663), (671, 668, 666), (1051, 617, 615, 1201), (1201, 1203, 1202, 1052), (1051, 1201, 1052), (1202, 1204, 1052), (1206, 1204, 1202, 1205), (1206, 1205, 1207), (1203, 1201, 876, 877), (1201, 615, 613, 875), (876, 1201, 875), (877, 871, 869), (978, 982, 981, 1208), (1208, 981, 983, 1209), (977, 978, 1208, 1088), (1088, 1208, 1209, 1089), (1089, 1209, 1211, 1210), (1210, 1211, 885, 883), (875, 613, 612, 874), (879, 872, 874), (870, 878, 868), (911, 913, 1212, 917), (907, 909, 916, 894), (897, 907, 894), (1204, 1212, 1053, 1052), (917, 1212, 1204, 1206), (893, 896, 1207), (1202, 1203, 880, 1205), (880, 881, 893, 1207), (1205, 880, 1207), (806, 808, 993, 995), (810, 806, 995), (986, 996, 937, 938), (928, 925, 923, 847), (848, 928, 847), (902, 899, 892, 856), (857, 902, 856), (873, 876, 875), (880, 1203, 877, 869), (867, 880, 869), (890, 881, 865, 863), (1213, 958, 957, 889), (888, 954, 950, 948), (1209, 983, 1213, 1211), (1211, 1213, 889, 885), (884, 888, 948, 887), (879, 1089, 1210, 878), (1210, 883, 866, 868), (878, 1210, 868), (864, 882, 886, 862), (732, 1003, 1007, 730), (1009, 1010, 1012, 726), (728, 1009, 726), (722, 1019, 1023, 720), (350, 351, 1117, 1119), (1030, 1029, 1024, 1022), (1033, 1030, 1022), (695, 694, 914, 912), (699, 695, 912), (701, 699, 912, 910), (705, 703, 908, 905), (733, 731, 998, 997), (1000, 733, 997), (999, 729, 727, 940), (723, 721, 944, 930), (943, 723, 930), (760, 804, 807, 803), (759, 760, 803), (924, 715, 712, 922), (915, 1040, 1054, 1053), (1212, 913, 915, 1053), (916, 917, 1206, 1207), (896, 916, 1207), (904, 898, 900), (1214, 984, 986, 938), (941, 1214, 938, 936), (945, 942, 934, 932), (834, 984, 1214, 836), (836, 1214, 941, 838), (840, 942, 945, 843), (983, 960, 958, 1213), (889, 957, 954, 888), (947, 949, 854, 853), (238, 241, 245, 1215), (237, 238, 1215), (1215, 245, 246, 1103), (248, 250, 1106, 1105), (1102, 248, 1105), (346, 244, 240, 239), (274, 273, 346, 239), (247, 242, 243, 255), (1109, 1106, 250, 251), (258, 259, 348, 350), (257, 258, 350, 1119), (1113, 1120, 1118, 1114), (237, 1215, 381, 383), (387, 237, 383), (381, 1215, 1103, 379), (378, 1102, 1105, 377), (370, 1107, 1110, 368), (349, 102, 103, 353), (1117, 351, 352, 357), (1114, 1118, 1116, 361), (362, 1114, 361), (384, 382, 380, 1013), (1013, 380, 375, 376), (1011, 1015, 386, 384), (935, 937, 999, 940), (376, 374, 1027, 1020), (1014, 376, 1020), (1034, 697, 698, 700), (1033, 363, 360, 1032)])
me_mesh.materials.append(mat_grass)
me_mesh.use_remesh_preserve_volume = False
me_mesh.use_remesh_preserve_attributes = False
me_mesh.use_mirror_vertex_groups = False
me_mesh.update()
me_cunurbspath_001 = bpy.data.meshes.new('CUNurbsPath.001')
me_cunurbspath_001.from_pydata([(-2.342, -1.308, -1.578), (-2.342, -1.308, -1.578), (-2.342, -1.308, -1.578), (-2.342, -1.308, -1.578), (-2.342, -1.308, -1.578), (-2.342, -1.308, -1.578), (-1.931, -0.962, -0.9206), (-1.917, -1.035, -0.9206), (-1.866, -1.063, -0.9659), (-1.828, -1.018, -1.011), (-1.842, -0.9449, -1.011), (-1.893, -0.917, -0.9659), (-1.597, -1.0, -0.5919), (-1.615, -1.121, -0.6228), (-1.572, -1.166, -0.7327), (-1.51, -1.089, -0.8117), (-1.492, -0.968, -0.7808), (-1.535, -0.9238, -0.6709), (-1.332, -1.091, -0.4918), (-1.294, -1.246, -0.5076), (-1.243, -1.302, -0.6496), (-1.231, -1.203, -0.7756), (-1.269, -1.048, -0.7598), (-1.32, -0.9915, -0.6178), (-1.036, -0.7628, -0.3791), (-0.8935, -0.8817, -0.3691), (-0.7953, -0.9224, -0.5219), (-0.8399, -0.8442, -0.6848), (-0.9827, -0.7252, -0.6949), (-1.081, -0.6845, -0.5421), (-0.6858, -0.2009, -0.2315), (-0.5257, -0.3432, -0.2214), (-0.409, -0.3858, -0.3962), (-0.4524, -0.2861, -0.581), (-0.6124, -0.1437, -0.5911), (-0.7291, -0.1011, -0.4163), (-0.4364, 0.05871, -0.06579), (-0.3165, -0.1849, -0.09747), (-0.1578, -0.2319, -0.315), (-0.119, -0.03528, -0.5009), (-0.2388, 0.2083, -0.4692), (-0.3975, 0.2553, -0.2516), (-0.344, 0.04935, 0.08603), (-0.2512, -0.2631, -0.009001), (0.02651, -0.3073, -0.1991), (0.2116, -0.03901, -0.2942), (0.1188, 0.2734, -0.1992), (-0.1589, 0.3176, -0.00907), (-0.2495, -0.003045, 0.4028), (-0.148, -0.3134, 0.3339), (0.1717, -0.3713, 0.2579), (0.3899, -0.119, 0.2506), (0.2884, 0.1913, 0.3194), (-0.03129, 0.2493, 0.3955), (-0.125, -0.1037, 0.9708), (-0.04104, -0.3554, 0.9319), (0.2208, -0.4068, 0.9046), (0.3987, -0.2064, 0.9162), (0.3148, 0.0454, 0.9551), (0.05291, 0.09676, 0.9824), (-0.06931, -0.1496, 1.34), (0.003431, -0.3705, 1.332), (0.2305, -0.4188, 1.348), (0.3848, -0.2463, 1.372), (0.312, -0.02543, 1.38), (0.08498, 0.02296, 1.364), (-0.0937, -0.1444, 1.465), (-0.02098, -0.3661, 1.458), (0.1854, -0.4242, 1.55), (0.3191, -0.2606, 1.65), (0.2463, -0.03898, 1.657), (0.03996, 0.01913, 1.565), (-0.3452, -0.2725, 1.748), (-0.2617, -0.4839, 1.724), (-0.09072, -0.5552, 1.858), (-0.003237, -0.4151, 2.016), (-0.08674, -0.2037, 2.04), (-0.2577, -0.1324, 1.906), (-0.8332, -0.5473, 2.21), (-0.7784, -0.7507, 2.205), (-0.6616, -0.8321, 2.361), (-0.5995, -0.7101, 2.521), (-0.6543, -0.5066, 2.526), (-0.7711, -0.4252, 2.37), (-1.188, -0.6069, 2.38), (-1.241, -0.7927, 2.403), (-1.268, -0.8652, 2.581), (-1.241, -0.752, 2.737), (-1.189, -0.5663, 2.715), (-1.162, -0.4937, 2.536), (-1.497, -0.3533, 2.187), (-1.599, -0.5057, 2.199), (-1.682, -0.5485, 2.357), (-1.664, -0.4389, 2.503), (-1.562, -0.2865, 2.492), (-1.479, -0.2437, 2.333), (-1.947, -0.1428, 2.156), (-1.965, -0.3046, 2.164), (-1.925, -0.3845, 2.301), (-1.866, -0.3026, 2.429), (-1.848, -0.1409, 2.421), (-1.888, -0.06094, 2.285), (-2.319, -0.2982, 2.575), (-2.293, -0.4199, 2.558), (-2.212, -0.4779, 2.635), (-2.157, -0.4142, 2.728), (-2.183, -0.2925, 2.745), (-2.264, -0.2345, 2.668), (-2.955, -0.4983, 3.005), (-2.947, -0.5688, 2.999), (-2.921, -0.6062, 3.054), (-2.904, -0.5731, 3.115), (-2.912, -0.5026, 3.121), (-2.937, -0.4652, 3.066), (-4.215, -0.5892, 3.278), (-4.215, -0.5892, 3.278), (-4.215, -0.5892, 3.278), (-4.215, -0.5892, 3.278), (-4.215, -0.5892, 3.278), (-4.215, -0.5892, 3.278), (0.1066, -2.678, -1.397), (0.1066, -2.678, -1.397), (0.1066, -2.678, -1.397), (0.1066, -2.678, -1.397), (0.1066, -2.678, -1.397), (0.1066, -2.678, -1.397), (0.009256, -2.01, -0.9266), (0.05173, -1.995, -0.9266), (0.06638, -1.968, -0.9597), (0.03856, -1.956, -0.9928), (-0.003915, -1.971, -0.9928), (-0.01857, -1.998, -0.9597), (-0.1974, -1.703, -0.6755), (-0.1406, -1.645, -0.6552), (-0.1214, -1.585, -0.7094), (-0.159, -1.582, -0.784), (-0.2158, -1.64, -0.8043), (-0.235, -1.7, -0.75), (-0.4871, -1.609, -0.5795), (-0.388, -1.55, -0.562), (-0.3416, -1.487, -0.6484), (-0.3944, -1.483, -0.7524), (-0.4935, -1.542, -0.7699), (-0.5398, -1.605, -0.6835), (-0.4812, -1.051, -0.3951), (-0.3356, -1.079, -0.4051), (-0.2651, -1.06, -0.5344), (-0.3401, -1.013, -0.6537), (-0.4857, -0.9852, -0.6437), (-0.5563, -1.004, -0.5144), (-0.109, 0.004939, -0.103), (0.05725, -0.06099, -0.1234), (0.1371, -0.05563, -0.2846), (0.05067, 0.01566, -0.4255), (-0.1156, 0.08159, -0.4052), (-0.1954, 0.07623, -0.2439), (-0.07184, -0.2116, 1.799), (0.09385, -0.19, 1.781), (0.1533, -0.09111, 1.659), (0.04711, -0.01377, 1.555), (-0.1186, -0.03535, 1.572), (-0.1781, -0.1343, 1.694), (-0.1586, 0.5451, 2.281), (-0.03402, 0.5826, 2.281), (0.01379, 0.6494, 2.18), (-0.06295, 0.6788, 2.079), (-0.1875, 0.6413, 2.079), (-0.2353, 0.5745, 2.18), (-0.371, 1.038, 2.434), (-0.2848, 1.102, 2.444), (-0.2384, 1.144, 2.356), (-0.2783, 1.122, 2.259), (-0.3645, 1.059, 2.249), (-0.4109, 1.017, 2.336), (-0.6541, 1.295, 2.35), (-0.5789, 1.353, 2.359), (-0.546, 1.4, 2.283), (-0.5882, 1.39, 2.199), (-0.6634, 1.333, 2.19), (-0.6964, 1.285, 2.265), (-0.8161, 1.66, 2.594), (-0.7593, 1.682, 2.59), (-0.7466, 1.727, 2.552), (-0.7907, 1.75, 2.517), (-0.8475, 1.729, 2.52), (-0.8602, 1.683, 2.559), (-0.8385, 2.218, 3.288), (-0.8385, 2.218, 3.288), (-0.8385, 2.218, 3.288), (-0.8385, 2.218, 3.288), (-0.8385, 2.218, 3.288), (-0.8385, 2.218, 3.288), (2.324, -1.697, -1.433), (2.324, -1.697, -1.433), (2.324, -1.697, -1.433), (2.324, -1.697, -1.433), (2.324, -1.697, -1.433), (2.324, -1.697, -1.433), (1.823, -1.366, -0.9555), (1.885, -1.325, -0.9555), (1.899, -1.28, -1.012), (1.852, -1.275, -1.069), (1.79, -1.316, -1.069), (1.776, -1.362, -1.012), (1.683, -0.9908, -0.7673), (1.805, -0.9588, -0.7816), (1.848, -0.9265, -0.8954), (1.771, -0.9262, -0.9949), (1.65, -0.9583, -0.9806), (1.606, -0.9906, -0.8668), (1.628, -0.7199, -0.7309), (1.752, -0.6173, -0.7364), (1.794, -0.5503, -0.8763), (1.714, -0.586, -1.011), (1.59, -0.6887, -1.005), (1.547, -0.7556, -0.8653), (1.194, -0.5874, -0.5823), (1.248, -0.4103, -0.5617), (1.234, -0.2918, -0.7045), (1.167, -0.3503, -0.868), (1.114, -0.5274, -0.8886), (1.127, -0.646, -0.7458), (0.5466, -0.5001, -0.3496), (0.6176, -0.3047, -0.3307), (0.5883, -0.1676, -0.4855), (0.4881, -0.226, -0.659), (0.4171, -0.4214, -0.6778), (0.4464, -0.5584, -0.5231), (0.3351, -0.4194, -0.1984), (0.4996, -0.2519, -0.2633), (0.4361, -0.07033, -0.4127), (0.2082, -0.05619, -0.4972), (0.04365, -0.2237, -0.4323), (0.1071, -0.4053, -0.283), (0.4285, -0.3783, -0.1035), (0.6157, -0.2025, -0.2066), (0.5427, 0.0573, -0.2674), (0.2825, 0.1414, -0.225), (0.09541, -0.03433, -0.1218), (0.1684, -0.2942, -0.06107), (0.4718, -0.3527, 0.3525), (0.662, -0.1743, 0.3475), (0.603, 0.07966, 0.3554), (0.3537, 0.1553, 0.3684), (0.1634, -0.02312, 0.3734), (0.2224, -0.2771, 0.3654), (0.4459, -0.3632, 1.151), (0.5954, -0.2229, 1.181), (0.5485, -0.02127, 1.186), (0.3522, 0.04017, 1.162), (0.2027, -0.1001, 1.133), (0.2495, -0.3017, 1.127), (0.2699, -0.3705, 1.784), (0.394, -0.2462, 1.844), (0.3574, -0.06448, 1.831), (0.1968, -0.007142, 1.757), (0.07271, -0.1315, 1.697), (0.1093, -0.3132, 1.71), (0.007485, -0.3799, 2.152), (0.1405, -0.2457, 2.22), (0.08846, -0.05237, 2.237), (-0.09651, 0.006788, 2.186), (-0.2295, -0.1274, 2.117), (-0.1775, -0.3207, 2.101), (0.00413, -0.4922, 2.45), (0.1456, -0.3373, 2.482), (0.08853, -0.1615, 2.587), (-0.1099, -0.1406, 2.659), (-0.2513, -0.2955, 2.627), (-0.1943, -0.4713, 2.523), (0.297, -0.7533, 2.818), (0.433, -0.593, 2.841), (0.3996, -0.4461, 2.989), (0.2302, -0.4596, 3.115), (0.09418, -0.6199, 3.092), (0.1276, -0.7668, 2.944), (0.6204, -1.112, 3.207), (0.7619, -0.9764, 3.245), (0.7416, -0.8512, 3.399), (0.5798, -0.8616, 3.515), (0.4383, -0.9973, 3.478), (0.4586, -1.122, 3.323), (0.8578, -1.507, 3.556), (1.006, -1.431, 3.618), (1.006, -1.358, 3.78), (0.8589, -1.36, 3.879), (0.7112, -1.437, 3.817), (0.7107, -1.51, 3.655), (0.912, -1.861, 3.654), (1.052, -1.888, 3.722), (1.062, -1.914, 3.877), (0.9307, -1.915, 3.965), (0.7904, -1.889, 3.898), (0.7811, -1.862, 3.742), (0.7363, -2.29, 3.402), (0.8663, -2.302, 3.467), (0.8744, -2.339, 3.607), (0.7527, -2.365, 3.683), (0.6227, -2.353, 3.618), (0.6145, -2.315, 3.478), (1.12, -3.189, 3.464), (1.19, -3.133, 3.512), (1.182, -3.116, 3.612), (1.104, -3.155, 3.664), (1.034, -3.211, 3.616), (1.042, -3.228, 3.516), (1.639, -4.167, 4.124), (1.639, -4.167, 4.124), (1.639, -4.167, 4.124), (1.639, -4.167, 4.124), (1.639, -4.167, 4.124), (1.639, -4.167, 4.124), (1.609, 1.592, -1.206), (1.609, 1.592, -1.206), (1.609, 1.592, -1.206), (1.609, 1.592, -1.206), (1.609, 1.592, -1.206), (1.609, 1.592, -1.206), (1.226, 1.282, -0.797), (1.191, 1.31, -0.797), (1.158, 1.306, -0.8277), (1.161, 1.273, -0.8583), (1.196, 1.245, -0.8583), (1.228, 1.249, -0.8277), (1.147, 1.058, -0.5717), (1.07, 1.073, -0.5422), (1.003, 1.044, -0.5837), (1.014, 1.002, -0.6547), (1.09, 0.9873, -0.6842), (1.157, 1.016, -0.6427), (1.269, 0.8408, -0.4632), (1.162, 0.8683, -0.4257), (1.07, 0.8522, -0.4953), (1.085, 0.8086, -0.6025), (1.192, 0.781, -0.64), (1.284, 0.7971, -0.5703), (1.007, 0.4612, -0.2938), (0.9112, 0.5733, -0.2767), (0.8278, 0.6179, -0.3913), (0.8405, 0.5503, -0.523), (0.9364, 0.4382, -0.5401), (1.02, 0.3936, -0.4255), (0.3056, -0.02336, -0.06427), (0.2183, 0.1336, -0.05251), (0.1403, 0.2043, -0.1985), (0.1495, 0.1181, -0.3562), (0.2368, -0.0389, -0.3679), (0.3149, -0.1096, -0.222), (0.07743, -0.08212, 2.121), (-0.0646, -0.02287, 2.161), (-0.1958, -0.1105, 2.141), (-0.1849, -0.2573, 2.081), (-0.0429, -0.3166, 2.041), (0.08828, -0.229, 2.061), (0.07894, -0.5872, 3.344), (-0.03288, -0.5273, 3.344), (-0.1362, -0.5859, 3.299), (-0.1277, -0.7044, 3.255), (-0.01587, -0.7643, 3.255), (0.08744, -0.7057, 3.299), (-0.2318, -0.8335, 3.95), (-0.2912, -0.761, 3.898), (-0.3437, -0.7888, 3.809), (-0.3368, -0.8891, 3.772), (-0.2774, -0.9616, 3.824), (-0.2249, -0.9338, 3.913), (-0.7489, -0.907, 4.001), (-0.8024, -0.8432, 3.955), (-0.8249, -0.8566, 3.864), (-0.7938, -0.934, 3.818), (-0.7402, -0.9978, 3.864), (-0.7178, -0.9844, 3.955), (-1.089, -1.429, 4.235), (-1.146, -1.416, 4.22), (-1.17, -1.435, 4.168), (-1.136, -1.468, 4.13), (-1.079, -1.482, 4.144), (-1.055, -1.462, 4.196), (-1.245, -2.55, 4.802), (-1.245, -2.55, 4.802), (-1.245, -2.55, 4.802), (-1.245, -2.55, 4.802), (-1.245, -2.55, 4.802), (-1.245, -2.55, 4.802)], [], [(0, 6, 11, 5), (1, 7, 6, 0), (2, 8, 7, 1), (3, 9, 8, 2), (4, 10, 9, 3), (5, 11, 10, 4), (6, 12, 17, 11), (7, 13, 12, 6), (8, 14, 13, 7), (9, 15, 14, 8), (10, 16, 15, 9), (11, 17, 16, 10), (12, 18, 23, 17), (13, 19, 18, 12), (14, 20, 19, 13), (15, 21, 20, 14), (16, 22, 21, 15), (17, 23, 22, 16), (18, 24, 29, 23), (19, 25, 24, 18), (20, 26, 25, 19), (21, 27, 26, 20), (22, 28, 27, 21), (23, 29, 28, 22), (24, 30, 35, 29), (25, 31, 30, 24), (26, 32, 31, 25), (27, 33, 32, 26), (28, 34, 33, 27), (29, 35, 34, 28), (30, 36, 41, 35), (31, 37, 36, 30), (32, 38, 37, 31), (33, 39, 38, 32), (34, 40, 39, 33), (35, 41, 40, 34), (36, 42, 47, 41), (37, 43, 42, 36), (38, 44, 43, 37), (39, 45, 44, 38), (40, 46, 45, 39), (41, 47, 46, 40), (42, 48, 53, 47), (43, 49, 48, 42), (44, 50, 49, 43), (45, 51, 50, 44), (46, 52, 51, 45), (47, 53, 52, 46), (48, 54, 59, 53), (49, 55, 54, 48), (50, 56, 55, 49), (51, 57, 56, 50), (52, 58, 57, 51), (53, 59, 58, 52), (54, 60, 65, 59), (55, 61, 60, 54), (56, 62, 61, 55), (57, 63, 62, 56), (58, 64, 63, 57), (59, 65, 64, 58), (60, 66, 71, 65), (61, 67, 66, 60), (62, 68, 67, 61), (63, 69, 68, 62), (64, 70, 69, 63), (65, 71, 70, 64), (66, 72, 77, 71), (67, 73, 72, 66), (68, 74, 73, 67), (69, 75, 74, 68), (70, 76, 75, 69), (71, 77, 76, 70), (72, 78, 83, 77), (73, 79, 78, 72), (74, 80, 79, 73), (75, 81, 80, 74), (76, 82, 81, 75), (77, 83, 82, 76), (78, 84, 89, 83), (79, 85, 84, 78), (80, 86, 85, 79), (81, 87, 86, 80), (82, 88, 87, 81), (83, 89, 88, 82), (84, 90, 95, 89), (85, 91, 90, 84), (86, 92, 91, 85), (87, 93, 92, 86), (88, 94, 93, 87), (89, 95, 94, 88), (90, 96, 101, 95), (91, 97, 96, 90), (92, 98, 97, 91), (93, 99, 98, 92), (94, 100, 99, 93), (95, 101, 100, 94), (96, 102, 107, 101), (97, 103, 102, 96), (98, 104, 103, 97), (99, 105, 104, 98), (100, 106, 105, 99), (101, 107, 106, 100), (102, 108, 113, 107), (103, 109, 108, 102), (104, 110, 109, 103), (105, 111, 110, 104), (106, 112, 111, 105), (107, 113, 112, 106), (108, 114, 119, 113), (109, 115, 114, 108), (110, 116, 115, 109), (111, 117, 116, 110), (112, 118, 117, 111), (113, 119, 118, 112), (120, 126, 131, 125), (121, 127, 126, 120), (122, 128, 127, 121), (123, 129, 128, 122), (124, 130, 129, 123), (125, 131, 130, 124), (126, 132, 137, 131), (127, 133, 132, 126), (128, 134, 133, 127), (129, 135, 134, 128), (130, 136, 135, 129), (131, 137, 136, 130), (132, 138, 143, 137), (133, 139, 138, 132), (134, 140, 139, 133), (135, 141, 140, 134), (136, 142, 141, 135), (137, 143, 142, 136), (138, 144, 149, 143), (139, 145, 144, 138), (140, 146, 145, 139), (141, 147, 146, 140), (142, 148, 147, 141), (143, 149, 148, 142), (144, 150, 155, 149), (145, 151, 150, 144), (146, 152, 151, 145), (147, 153, 152, 146), (148, 154, 153, 147), (149, 155, 154, 148), (156, 162, 167, 161), (157, 163, 162, 156), (158, 164, 163, 157), (159, 165, 164, 158), (160, 166, 165, 159), (161, 167, 166, 160), (162, 168, 173, 167), (163, 169, 168, 162), (164, 170, 169, 163), (165, 171, 170, 164), (166, 172, 171, 165), (167, 173, 172, 166), (168, 174, 179, 173), (169, 175, 174, 168), (170, 176, 175, 169), (171, 177, 176, 170), (172, 178, 177, 171), (173, 179, 178, 172), (174, 180, 185, 179), (175, 181, 180, 174), (176, 182, 181, 175), (177, 183, 182, 176), (178, 184, 183, 177), (179, 185, 184, 178), (180, 186, 191, 185), (181, 187, 186, 180), (182, 188, 187, 181), (183, 189, 188, 182), (184, 190, 189, 183), (185, 191, 190, 184), (192, 198, 203, 197), (193, 199, 198, 192), (194, 200, 199, 193), (195, 201, 200, 194), (196, 202, 201, 195), (197, 203, 202, 196), (198, 204, 209, 203), (199, 205, 204, 198), (200, 206, 205, 199), (201, 207, 206, 200), (202, 208, 207, 201), (203, 209, 208, 202), (204, 210, 215, 209), (205, 211, 210, 204), (206, 212, 211, 205), (207, 213, 212, 206), (208, 214, 213, 207), (209, 215, 214, 208), (210, 216, 221, 215), (211, 217, 216, 210), (212, 218, 217, 211), (213, 219, 218, 212), (214, 220, 219, 213), (215, 221, 220, 214), (216, 222, 227, 221), (217, 223, 222, 216), (218, 224, 223, 217), (219, 225, 224, 218), (220, 226, 225, 219), (221, 227, 226, 220), (222, 228, 233, 227), (223, 229, 228, 222), (224, 230, 229, 223), (225, 231, 230, 224), (226, 232, 231, 225), (227, 233, 232, 226), (228, 234, 239, 233), (229, 235, 234, 228), (230, 236, 235, 229), (231, 237, 236, 230), (232, 238, 237, 231), (233, 239, 238, 232), (234, 240, 245, 239), (235, 241, 240, 234), (236, 242, 241, 235), (237, 243, 242, 236), (238, 244, 243, 237), (239, 245, 244, 238), (240, 246, 251, 245), (241, 247, 246, 240), (242, 248, 247, 241), (243, 249, 248, 242), (244, 250, 249, 243), (245, 251, 250, 244), (246, 252, 257, 251), (247, 253, 252, 246), (248, 254, 253, 247), (249, 255, 254, 248), (250, 256, 255, 249), (251, 257, 256, 250), (252, 258, 263, 257), (253, 259, 258, 252), (254, 260, 259, 253), (255, 261, 260, 254), (256, 262, 261, 255), (257, 263, 262, 256), (258, 264, 269, 263), (259, 265, 264, 258), (260, 266, 265, 259), (261, 267, 266, 260), (262, 268, 267, 261), (263, 269, 268, 262), (264, 270, 275, 269), (265, 271, 270, 264), (266, 272, 271, 265), (267, 273, 272, 266), (268, 274, 273, 267), (269, 275, 274, 268), (270, 276, 281, 275), (271, 277, 276, 270), (272, 278, 277, 271), (273, 279, 278, 272), (274, 280, 279, 273), (275, 281, 280, 274), (276, 282, 287, 281), (277, 283, 282, 276), (278, 284, 283, 277), (279, 285, 284, 278), (280, 286, 285, 279), (281, 287, 286, 280), (282, 288, 293, 287), (283, 289, 288, 282), (284, 290, 289, 283), (285, 291, 290, 284), (286, 292, 291, 285), (287, 293, 292, 286), (288, 294, 299, 293), (289, 295, 294, 288), (290, 296, 295, 289), (291, 297, 296, 290), (292, 298, 297, 291), (293, 299, 298, 292), (294, 300, 305, 299), (295, 301, 300, 294), (296, 302, 301, 295), (297, 303, 302, 296), (298, 304, 303, 297), (299, 305, 304, 298), (300, 306, 311, 305), (301, 307, 306, 300), (302, 308, 307, 301), (303, 309, 308, 302), (304, 310, 309, 303), (305, 311, 310, 304), (312, 318, 323, 317), (313, 319, 318, 312), (314, 320, 319, 313), (315, 321, 320, 314), (316, 322, 321, 315), (317, 323, 322, 316), (318, 324, 329, 323), (319, 325, 324, 318), (320, 326, 325, 319), (321, 327, 326, 320), (322, 328, 327, 321), (323, 329, 328, 322), (324, 330, 335, 329), (325, 331, 330, 324), (326, 332, 331, 325), (327, 333, 332, 326), (328, 334, 333, 327), (329, 335, 334, 328), (330, 336, 341, 335), (331, 337, 336, 330), (332, 338, 337, 331), (333, 339, 338, 332), (334, 340, 339, 333), (335, 341, 340, 334), (336, 342, 347, 341), (337, 343, 342, 336), (338, 344, 343, 337), (339, 345, 344, 338), (340, 346, 345, 339), (341, 347, 346, 340), (348, 354, 359, 353), (349, 355, 354, 348), (350, 356, 355, 349), (351, 357, 356, 350), (352, 358, 357, 351), (353, 359, 358, 352), (354, 360, 365, 359), (355, 361, 360, 354), (356, 362, 361, 355), (357, 363, 362, 356), (358, 364, 363, 357), (359, 365, 364, 358), (360, 366, 371, 365), (361, 367, 366, 360), (362, 368, 367, 361), (363, 369, 368, 362), (364, 370, 369, 363), (365, 371, 370, 364), (366, 372, 377, 371), (367, 373, 372, 366), (368, 374, 373, 367), (369, 375, 374, 368), (370, 376, 375, 369), (371, 377, 376, 370), (372, 378, 383, 377), (373, 379, 378, 372), (374, 380, 379, 373), (375, 381, 380, 374), (376, 382, 381, 375), (377, 383, 382, 376)])
me_cunurbspath_001.materials.append(mat_log)
me_cunurbspath_001.use_remesh_preserve_volume = False
me_cunurbspath_001.use_remesh_preserve_attributes = False
me_cunurbspath_001.use_mirror_vertex_groups = False
me_cunurbspath_001.update()
me_cunurbspath_002 = bpy.data.meshes.new('CUNurbsPath.002')
me_cunurbspath_002.from_pydata([(-1.986, -0.8795, -2.293), (-1.986, -0.8795, -2.293), (-1.986, -0.8795, -2.293), (-1.986, -0.8795, -2.293), (-1.986, -0.8795, -2.293), (-1.986, -0.8795, -2.293), (-1.778, -0.5402, -1.778), (-1.746, -0.6072, -1.778), (-1.685, -0.6193, -1.819), (-1.656, -0.5643, -1.859), (-1.687, -0.4973, -1.859), (-1.749, -0.4853, -1.819), (-1.575, -0.5287, -1.475), (-1.563, -0.6467, -1.518), (-1.49, -0.6703, -1.618), (-1.43, -0.5758, -1.676), (-1.442, -0.4577, -1.633), (-1.515, -0.4342, -1.533), (-1.372, -0.5807, -1.337), (-1.313, -0.7274, -1.367), (-1.245, -0.7595, -1.509), (-1.235, -0.6449, -1.621), (-1.294, -0.4981, -1.592), (-1.363, -0.466, -1.45), (-1.149, -0.2986, -1.242), (-1.0, -0.4095, -1.247), (-0.912, -0.4405, -1.408), (-0.9735, -0.3606, -1.564), (-1.123, -0.2497, -1.56), (-1.211, -0.2187, -1.398), (-0.882, 0.131, -1.144), (-0.7521, -0.03863, -1.162), (-0.6598, -0.08337, -1.351), (-0.6975, 0.04154, -1.521), (-0.8274, 0.2112, -1.503), (-0.9196, 0.2559, -1.314), (-0.6207, 0.2174, -0.9918), (-0.6299, -0.0401, -1.083), (-0.5302, -0.1013, -1.33), (-0.4213, 0.09497, -1.486), (-0.4121, 0.3525, -1.395), (-0.5118, 0.4138, -1.148), (-0.4888, 0.08187, -0.8527), (-0.547, -0.2184, -1.0), (-0.3429, -0.3281, -1.248), (-0.08048, -0.1377, -1.349), (-0.02224, 0.1626, -1.201), (-0.2264, 0.2723, -0.9534), (-0.4527, 0.05493, -0.7785), (-0.4597, -0.2765, -0.8166), (-0.1798, -0.4417, -0.8919), (0.1071, -0.2755, -0.9291), (0.1141, 0.05593, -0.8911), (-0.1658, 0.2211, -0.8158), (-0.4116, 0.05119, -0.4874), (-0.4142, -0.2157, -0.4706), (-0.1845, -0.3503, -0.4462), (0.04785, -0.2181, -0.4386), (0.05043, 0.04873, -0.4553), (-0.1793, 0.1834, -0.4797), (-0.4538, 0.06972, 0.1898), (-0.4552, -0.1564, 0.1959), (-0.2615, -0.27, 0.2232), (-0.06642, -0.1575, 0.2444), (-0.06502, 0.06861, 0.2383), (-0.2587, 0.1822, 0.211), (-0.5742, 0.05888, 1.153), (-0.5693, -0.1519, 1.105), (-0.3805, -0.2574, 1.101), (-0.1968, -0.1523, 1.145), (-0.2017, 0.05848, 1.193), (-0.3904, 0.1641, 1.197), (-0.6217, -0.3422, 1.961), (-0.6107, -0.4919, 1.829), (-0.4327, -0.5625, 1.773), (-0.2659, -0.4832, 1.848), (-0.2769, -0.3335, 1.98), (-0.4548, -0.2629, 2.036), (-0.5765, -1.117, 2.456), (-0.5646, -1.199, 2.308), (-0.413, -1.242, 2.248), (-0.2734, -1.204, 2.335), (-0.2853, -1.123, 2.482), (-0.4368, -1.079, 2.543), (-0.607, -1.583, 2.651), (-0.5884, -1.629, 2.522), (-0.4864, -1.717, 2.494), (-0.4029, -1.761, 2.595), (-0.4214, -1.716, 2.724), (-0.5235, -1.627, 2.752), (-0.7787, -1.672, 2.616), (-0.7684, -1.713, 2.512), (-0.7207, -1.812, 2.496), (-0.6833, -1.871, 2.582), (-0.6936, -1.831, 2.686), (-0.7413, -1.732, 2.703), (-0.9704, -1.805, 2.676), (-0.984, -1.855, 2.601), (-0.925, -1.922, 2.579), (-0.8525, -1.939, 2.632), (-0.8389, -1.889, 2.708), (-0.8978, -1.822, 2.73), (-1.024, -2.114, 2.964), (-1.035, -2.155, 2.896), (-0.9747, -2.199, 2.866), (-0.9042, -2.201, 2.904), (-0.8936, -2.16, 2.971), (-0.9534, -2.116, 3.001), (-1.308, -2.662, 3.177), (-1.307, -2.675, 3.124), (-1.268, -2.708, 3.106), (-1.232, -2.729, 3.139), (-1.233, -2.716, 3.192), (-1.272, -2.683, 3.211), (-2.081, -3.529, 3.143), (-2.081, -3.529, 3.143), (-2.081, -3.529, 3.143), (-2.081, -3.529, 3.143), (-2.081, -3.529, 3.143), (-2.081, -3.529, 3.143), (-0.05324, -1.862, -1.733), (-0.05324, -1.862, -1.733), (-0.05324, -1.862, -1.733), (-0.05324, -1.862, -1.733), (-0.05324, -1.862, -1.733), (-0.05324, -1.862, -1.733), (-0.08967, -1.467, -1.431), (-0.04505, -1.462, -1.431), (-0.02462, -1.442, -1.466), (-0.04881, -1.427, -1.5), (-0.09344, -1.432, -1.5), (-0.1139, -1.452, -1.466), (-0.1629, -1.157, -1.273), (-0.08197, -1.137, -1.269), (-0.04174, -1.112, -1.338), (-0.08248, -1.107, -1.41), (-0.1634, -1.127, -1.414), (-0.2037, -1.152, -1.346), (-0.264, -0.9196, -1.234), (-0.1516, -0.8891, -1.228), (-0.09391, -0.8595, -1.325), (-0.1486, -0.8603, -1.428), (-0.2611, -0.8908, -1.434), (-0.3188, -0.9204, -1.337), (-0.3472, -0.6095, -1.133), (-0.2004, -0.5869, -1.129), (-0.1295, -0.5375, -1.25), (-0.2054, -0.5106, -1.374), (-0.3522, -0.5331, -1.378), (-0.4231, -0.5825, -1.258), (-0.41, -0.1855, -0.9357), (-0.2305, -0.1717, -0.9359), (-0.1459, -0.1015, -1.078), (-0.2406, -0.04523, -1.221), (-0.4201, -0.0591, -1.22), (-0.5048, -0.1293, -1.078), (-0.2268, -0.2345, 1.943), (-0.2863, -0.07913, 1.966), (-0.3878, -0.01001, 1.852), (-0.4297, -0.09628, 1.714), (-0.3702, -0.2517, 1.69), (-0.2687, -0.3208, 1.805), (-1.221, -0.5858, 2.562), (-1.242, -0.4573, 2.562), (-1.321, -0.4041, 2.474), (-1.381, -0.4794, 2.386), (-1.36, -0.6079, 2.386), (-1.281, -0.6611, 2.474), (-1.735, -0.5354, 3.031), (-1.715, -0.4366, 2.994), (-1.782, -0.3926, 2.921), (-1.868, -0.4473, 2.887), (-1.887, -0.5461, 2.925), (-1.821, -0.5902, 2.997), (-1.903, -0.1832, 3.381), (-1.886, -0.09569, 3.348), (-1.94, -0.05999, 3.278), (-2.01, -0.1118, 3.241), (-2.027, -0.1993, 3.274), (-1.974, -0.235, 3.344), (-2.502, -0.1576, 3.733), (-2.515, -0.09811, 3.73), (-2.544, -0.076, 3.681), (-2.56, -0.1134, 3.636), (-2.548, -0.1729, 3.639), (-2.519, -0.195, 3.688), (-3.653, -0.5612, 4.105), (-3.653, -0.5612, 4.105), (-3.653, -0.5612, 4.105), (-3.653, -0.5612, 4.105), (-3.653, -0.5612, 4.105), (-3.653, -0.5612, 4.105), (2.154, -0.1294, -2.07), (2.154, -0.1294, -2.07), (2.154, -0.1294, -2.07), (2.154, -0.1294, -2.07), (2.154, -0.1294, -2.07), (2.154, -0.1294, -2.07), (1.799, -0.3401, -1.567), (1.801, -0.266, -1.567), (1.752, -0.228, -1.609), (1.703, -0.2642, -1.65), (1.701, -0.3383, -1.65), (1.75, -0.3763, -1.609), (1.606, -0.2601, -1.269), (1.649, -0.1492, -1.311), (1.596, -0.09565, -1.412), (1.501, -0.1531, -1.471), (1.458, -0.2641, -1.429), (1.511, -0.3176, -1.328), (1.445, -0.1217, -1.133), (1.459, 0.03567, -1.163), (1.416, 0.09453, -1.307), (1.359, -0.004008, -1.42), (1.344, -0.1614, -1.39), (1.387, -0.2203, -1.247), (1.113, -0.2714, -1.048), (1.031, -0.1043, -1.057), (0.9732, -0.03739, -1.221), (0.9969, -0.1377, -1.376), (1.078, -0.3048, -1.367), (1.136, -0.3717, -1.203), (0.6533, -0.5386, -0.9633), (0.6039, -0.3307, -0.9814), (0.5484, -0.2498, -1.172), (0.5422, -0.3768, -1.345), (0.5916, -0.5847, -1.327), (0.6471, -0.6656, -1.136), (0.291, -0.5304, -0.8117), (0.3676, -0.2766, -0.8783), (0.3026, -0.174, -1.123), (0.1611, -0.3252, -1.302), (0.08452, -0.579, -1.235), (0.1494, -0.6816, -0.9901), (0.1127, -0.3583, -0.6241), (0.2507, -0.07105, -0.741), (0.09303, 0.1066, -0.9835), (-0.2027, -0.002967, -1.109), (-0.3408, -0.2902, -0.9922), (-0.1831, -0.4679, -0.7496), (0.01791, -0.2149, -0.3049), (0.1361, 0.08882, -0.3765), (-0.07037, 0.3262, -0.4877), (-0.395, 0.2598, -0.5273), (-0.5131, -0.04386, -0.4557), (-0.3067, -0.2812, -0.3445), (-0.05889, -0.0569, 0.288), (0.02834, 0.1958, 0.2828), (-0.1457, 0.3967, 0.2537), (-0.4069, 0.345, 0.2297), (-0.4941, 0.09225, 0.2348), (-0.3201, -0.1087, 0.264), (-0.1743, -0.06872, 0.9164), (-0.1082, 0.1415, 0.9673), (-0.2595, 0.3096, 0.9721), (-0.4769, 0.2674, 0.9261), (-0.543, 0.0572, 0.8752), (-0.3917, -0.1109, 0.8703), (-0.3062, -0.2473, 1.496), (-0.2429, -0.04535, 1.551), (-0.3924, 0.1105, 1.585), (-0.6051, 0.06432, 1.565), (-0.6684, -0.1376, 1.51), (-0.519, -0.2934, 1.476), (-0.2473, -0.3451, 1.944), (-0.1939, -0.1276, 1.939), (-0.3398, 0.0254, 2.013), (-0.5392, -0.03907, 2.092), (-0.5926, -0.2566, 2.097), (-0.4467, -0.4096, 2.023), (0.0386, -0.3252, 2.286), (0.07368, -0.09497, 2.244), (-0.0676, 0.06635, 2.344), (-0.244, -0.002555, 2.486), (-0.2791, -0.2328, 2.528), (-0.1378, -0.3941, 2.428), (0.4042, -0.3012, 2.761), (0.4474, -0.07126, 2.731), (0.3054, 0.08959, 2.829), (0.1203, 0.02046, 2.958), (0.07707, -0.2095, 2.988), (0.219, -0.3704, 2.89), (0.7433, -0.3076, 3.349), (0.8038, -0.09973, 3.345), (0.715, 0.0416, 3.483), (0.5656, -0.02492, 3.625), (0.5051, -0.2328, 3.629), (0.5939, -0.3741, 3.491), (1.021, -0.4065, 3.525), (1.118, -0.2357, 3.536), (1.178, -0.1676, 3.711), (1.14, -0.2704, 3.874), (1.043, -0.4412, 3.863), (0.9837, -0.5093, 3.689), (1.481, -0.7551, 3.094), (1.554, -0.5861, 3.108), (1.621, -0.5276, 3.27), (1.615, -0.6381, 3.418), (1.542, -0.8072, 3.404), (1.475, -0.8657, 3.242), (2.5, -0.9167, 3.315), (2.501, -0.7867, 3.319), (2.449, -0.724, 3.42), (2.396, -0.7913, 3.518), (2.395, -0.9212, 3.515), (2.447, -0.9839, 3.413), (4.039, -0.5552, 5.015), (4.039, -0.5552, 5.015), (4.039, -0.5552, 5.015), (4.039, -0.5552, 5.015), (4.039, -0.5552, 5.015), (4.039, -0.5552, 5.015), (1.308, 1.392, -1.645), (1.308, 1.392, -1.645), (1.308, 1.392, -1.645), (1.308, 1.392, -1.645), (1.308, 1.392, -1.645), (1.308, 1.392, -1.645), (0.886, 0.9768, -1.296), (0.8489, 1.002, -1.296), (0.8198, 0.9991, -1.33), (0.8278, 0.9709, -1.364), (0.8649, 0.9457, -1.364), (0.894, 0.9486, -1.33), (0.8164, 0.752, -1.127), (0.7393, 0.7422, -1.096), (0.6806, 0.7049, -1.143), (0.699, 0.6775, -1.219), (0.7761, 0.6873, -1.25), (0.8349, 0.7246, -1.204), (1.003, 0.6117, -1.074), (0.8941, 0.6027, -1.033), (0.8083, 0.5666, -1.103), (0.8313, 0.5394, -1.214), (0.9402, 0.5483, -1.255), (1.026, 0.5845, -1.185), (0.8632, 0.2871, -0.9414), (0.7545, 0.387, -0.9256), (0.6663, 0.4197, -1.041), (0.6869, 0.3523, -1.171), (0.7957, 0.2524, -1.187), (0.8838, 0.2197, -1.072), (0.3224, -0.1516, -0.7318), (0.224, -0.0009515, -0.7248), (0.1398, 0.05851, -0.8723), (0.1539, -0.03265, -1.027), (0.2522, -0.1833, -1.034), (0.3364, -0.2427, -0.8863), (-0.2718, 0.208, 0.7974), (-0.3795, 0.1656, 0.8146), (-0.4121, 0.06586, 0.7628), (-0.337, 0.008509, 0.6938), (-0.2293, 0.05088, 0.6766), (-0.1967, 0.1506, 0.7284), (0.1671, -0.6703, 2.009), (0.05895, -0.6982, 2.009), (0.02276, -0.7815, 1.944), (0.09475, -0.837, 1.879), (0.2029, -0.8091, 1.879), (0.2391, -0.7257, 1.944), (0.2033, -1.318, 2.604), (0.1031, -1.305, 2.574), (0.07114, -1.339, 2.48), (0.1393, -1.387, 2.415), (0.2395, -1.401, 2.445), (0.2715, -1.367, 2.54), (-0.03154, -1.756, 2.623), (-0.1231, -1.752, 2.598), (-0.1474, -1.754, 2.506), (-0.07998, -1.759, 2.439), (0.01162, -1.763, 2.464), (0.03584, -1.761, 2.556), (0.2278, -2.365, 2.592), (0.1792, -2.399, 2.577), (0.1665, -2.41, 2.518), (0.2023, -2.387, 2.474), (0.2509, -2.353, 2.489), (0.2637, -2.343, 2.548), (1.111, -3.277, 2.604), (1.111, -3.277, 2.604), (1.111, -3.277, 2.604), (1.111, -3.277, 2.604), (1.111, -3.277, 2.604), (1.111, -3.277, 2.604)], [], [(0, 6, 11, 5), (1, 7, 6, 0), (2, 8, 7, 1), (3, 9, 8, 2), (4, 10, 9, 3), (5, 11, 10, 4), (6, 12, 17, 11), (7, 13, 12, 6), (8, 14, 13, 7), (9, 15, 14, 8), (10, 16, 15, 9), (11, 17, 16, 10), (12, 18, 23, 17), (13, 19, 18, 12), (14, 20, 19, 13), (15, 21, 20, 14), (16, 22, 21, 15), (17, 23, 22, 16), (18, 24, 29, 23), (19, 25, 24, 18), (20, 26, 25, 19), (21, 27, 26, 20), (22, 28, 27, 21), (23, 29, 28, 22), (24, 30, 35, 29), (25, 31, 30, 24), (26, 32, 31, 25), (27, 33, 32, 26), (28, 34, 33, 27), (29, 35, 34, 28), (30, 36, 41, 35), (31, 37, 36, 30), (32, 38, 37, 31), (33, 39, 38, 32), (34, 40, 39, 33), (35, 41, 40, 34), (36, 42, 47, 41), (37, 43, 42, 36), (38, 44, 43, 37), (39, 45, 44, 38), (40, 46, 45, 39), (41, 47, 46, 40), (42, 48, 53, 47), (43, 49, 48, 42), (44, 50, 49, 43), (45, 51, 50, 44), (46, 52, 51, 45), (47, 53, 52, 46), (48, 54, 59, 53), (49, 55, 54, 48), (50, 56, 55, 49), (51, 57, 56, 50), (52, 58, 57, 51), (53, 59, 58, 52), (54, 60, 65, 59), (55, 61, 60, 54), (56, 62, 61, 55), (57, 63, 62, 56), (58, 64, 63, 57), (59, 65, 64, 58), (60, 66, 71, 65), (61, 67, 66, 60), (62, 68, 67, 61), (63, 69, 68, 62), (64, 70, 69, 63), (65, 71, 70, 64), (66, 72, 77, 71), (67, 73, 72, 66), (68, 74, 73, 67), (69, 75, 74, 68), (70, 76, 75, 69), (71, 77, 76, 70), (72, 78, 83, 77), (73, 79, 78, 72), (74, 80, 79, 73), (75, 81, 80, 74), (76, 82, 81, 75), (77, 83, 82, 76), (78, 84, 89, 83), (79, 85, 84, 78), (80, 86, 85, 79), (81, 87, 86, 80), (82, 88, 87, 81), (83, 89, 88, 82), (84, 90, 95, 89), (85, 91, 90, 84), (86, 92, 91, 85), (87, 93, 92, 86), (88, 94, 93, 87), (89, 95, 94, 88), (90, 96, 101, 95), (91, 97, 96, 90), (92, 98, 97, 91), (93, 99, 98, 92), (94, 100, 99, 93), (95, 101, 100, 94), (96, 102, 107, 101), (97, 103, 102, 96), (98, 104, 103, 97), (99, 105, 104, 98), (100, 106, 105, 99), (101, 107, 106, 100), (102, 108, 113, 107), (103, 109, 108, 102), (104, 110, 109, 103), (105, 111, 110, 104), (106, 112, 111, 105), (107, 113, 112, 106), (108, 114, 119, 113), (109, 115, 114, 108), (110, 116, 115, 109), (111, 117, 116, 110), (112, 118, 117, 111), (113, 119, 118, 112), (120, 126, 131, 125), (121, 127, 126, 120), (122, 128, 127, 121), (123, 129, 128, 122), (124, 130, 129, 123), (125, 131, 130, 124), (126, 132, 137, 131), (127, 133, 132, 126), (128, 134, 133, 127), (129, 135, 134, 128), (130, 136, 135, 129), (131, 137, 136, 130), (132, 138, 143, 137), (133, 139, 138, 132), (134, 140, 139, 133), (135, 141, 140, 134), (136, 142, 141, 135), (137, 143, 142, 136), (138, 144, 149, 143), (139, 145, 144, 138), (140, 146, 145, 139), (141, 147, 146, 140), (142, 148, 147, 141), (143, 149, 148, 142), (144, 150, 155, 149), (145, 151, 150, 144), (146, 152, 151, 145), (147, 153, 152, 146), (148, 154, 153, 147), (149, 155, 154, 148), (156, 162, 167, 161), (157, 163, 162, 156), (158, 164, 163, 157), (159, 165, 164, 158), (160, 166, 165, 159), (161, 167, 166, 160), (162, 168, 173, 167), (163, 169, 168, 162), (164, 170, 169, 163), (165, 171, 170, 164), (166, 172, 171, 165), (167, 173, 172, 166), (168, 174, 179, 173), (169, 175, 174, 168), (170, 176, 175, 169), (171, 177, 176, 170), (172, 178, 177, 171), (173, 179, 178, 172), (174, 180, 185, 179), (175, 181, 180, 174), (176, 182, 181, 175), (177, 183, 182, 176), (178, 184, 183, 177), (179, 185, 184, 178), (180, 186, 191, 185), (181, 187, 186, 180), (182, 188, 187, 181), (183, 189, 188, 182), (184, 190, 189, 183), (185, 191, 190, 184), (192, 198, 203, 197), (193, 199, 198, 192), (194, 200, 199, 193), (195, 201, 200, 194), (196, 202, 201, 195), (197, 203, 202, 196), (198, 204, 209, 203), (199, 205, 204, 198), (200, 206, 205, 199), (201, 207, 206, 200), (202, 208, 207, 201), (203, 209, 208, 202), (204, 210, 215, 209), (205, 211, 210, 204), (206, 212, 211, 205), (207, 213, 212, 206), (208, 214, 213, 207), (209, 215, 214, 208), (210, 216, 221, 215), (211, 217, 216, 210), (212, 218, 217, 211), (213, 219, 218, 212), (214, 220, 219, 213), (215, 221, 220, 214), (216, 222, 227, 221), (217, 223, 222, 216), (218, 224, 223, 217), (219, 225, 224, 218), (220, 226, 225, 219), (221, 227, 226, 220), (222, 228, 233, 227), (223, 229, 228, 222), (224, 230, 229, 223), (225, 231, 230, 224), (226, 232, 231, 225), (227, 233, 232, 226), (228, 234, 239, 233), (229, 235, 234, 228), (230, 236, 235, 229), (231, 237, 236, 230), (232, 238, 237, 231), (233, 239, 238, 232), (234, 240, 245, 239), (235, 241, 240, 234), (236, 242, 241, 235), (237, 243, 242, 236), (238, 244, 243, 237), (239, 245, 244, 238), (240, 246, 251, 245), (241, 247, 246, 240), (242, 248, 247, 241), (243, 249, 248, 242), (244, 250, 249, 243), (245, 251, 250, 244), (246, 252, 257, 251), (247, 253, 252, 246), (248, 254, 253, 247), (249, 255, 254, 248), (250, 256, 255, 249), (251, 257, 256, 250), (252, 258, 263, 257), (253, 259, 258, 252), (254, 260, 259, 253), (255, 261, 260, 254), (256, 262, 261, 255), (257, 263, 262, 256), (258, 264, 269, 263), (259, 265, 264, 258), (260, 266, 265, 259), (261, 267, 266, 260), (262, 268, 267, 261), (263, 269, 268, 262), (264, 270, 275, 269), (265, 271, 270, 264), (266, 272, 271, 265), (267, 273, 272, 266), (268, 274, 273, 267), (269, 275, 274, 268), (270, 276, 281, 275), (271, 277, 276, 270), (272, 278, 277, 271), (273, 279, 278, 272), (274, 280, 279, 273), (275, 281, 280, 274), (276, 282, 287, 281), (277, 283, 282, 276), (278, 284, 283, 277), (279, 285, 284, 278), (280, 286, 285, 279), (281, 287, 286, 280), (282, 288, 293, 287), (283, 289, 288, 282), (284, 290, 289, 283), (285, 291, 290, 284), (286, 292, 291, 285), (287, 293, 292, 286), (288, 294, 299, 293), (289, 295, 294, 288), (290, 296, 295, 289), (291, 297, 296, 290), (292, 298, 297, 291), (293, 299, 298, 292), (294, 300, 305, 299), (295, 301, 300, 294), (296, 302, 301, 295), (297, 303, 302, 296), (298, 304, 303, 297), (299, 305, 304, 298), (300, 306, 311, 305), (301, 307, 306, 300), (302, 308, 307, 301), (303, 309, 308, 302), (304, 310, 309, 303), (305, 311, 310, 304), (312, 318, 323, 317), (313, 319, 318, 312), (314, 320, 319, 313), (315, 321, 320, 314), (316, 322, 321, 315), (317, 323, 322, 316), (318, 324, 329, 323), (319, 325, 324, 318), (320, 326, 325, 319), (321, 327, 326, 320), (322, 328, 327, 321), (323, 329, 328, 322), (324, 330, 335, 329), (325, 331, 330, 324), (326, 332, 331, 325), (327, 333, 332, 326), (328, 334, 333, 327), (329, 335, 334, 328), (330, 336, 341, 335), (331, 337, 336, 330), (332, 338, 337, 331), (333, 339, 338, 332), (334, 340, 339, 333), (335, 341, 340, 334), (336, 342, 347, 341), (337, 343, 342, 336), (338, 344, 343, 337), (339, 345, 344, 338), (340, 346, 345, 339), (341, 347, 346, 340), (348, 354, 359, 353), (349, 355, 354, 348), (350, 356, 355, 349), (351, 357, 356, 350), (352, 358, 357, 351), (353, 359, 358, 352), (354, 360, 365, 359), (355, 361, 360, 354), (356, 362, 361, 355), (357, 363, 362, 356), (358, 364, 363, 357), (359, 365, 364, 358), (360, 366, 371, 365), (361, 367, 366, 360), (362, 368, 367, 361), (363, 369, 368, 362), (364, 370, 369, 363), (365, 371, 370, 364), (366, 372, 377, 371), (367, 373, 372, 366), (368, 374, 373, 367), (369, 375, 374, 368), (370, 376, 375, 369), (371, 377, 376, 370), (372, 378, 383, 377), (373, 379, 378, 372), (374, 380, 379, 373), (375, 381, 380, 374), (376, 382, 381, 375), (377, 383, 382, 376)])
me_cunurbspath_002.materials.append(mat_log)
me_cunurbspath_002.use_remesh_preserve_volume = False
me_cunurbspath_002.use_remesh_preserve_attributes = False
me_cunurbspath_002.use_mirror_vertex_groups = False
me_cunurbspath_002.update()

# ---- objects
ob_ground = bpy.data.objects.new('Ground', me_icosphere_002)
ob_mball_015 = bpy.data.objects.new('Mball.015', me_mesh)
ob_nurbspath = bpy.data.objects.new('NurbsPath', me_cunurbspath_001)
ob_nurbspath_001 = bpy.data.objects.new('NurbsPath.001', me_cunurbspath_002)

# ---- transforms, parenting, visibility, modifiers, constraints
ob_ground.location = (0.0001557, 0.0001371, 0.001407)
ob_ground.rotation_euler = (0.0, 0.02454, -0.0007071)
ob_ground.scale = (0.9998, 0.9998, 0.9998)
ob_ground.lineart.crease_threshold = 0.0
ob_mball_015.location = (1.724, -3.104, 6.138)
ob_mball_015.rotation_euler = (0.6138, 0.4864, 0.0177)
ob_mball_015.scale = (1.26, 1.251, 0.745)
ob_mball_015.lineart.crease_threshold = 0.0
_m = ob_mball_015.modifiers.new('Decimate', 'DECIMATE')
_m.ratio = 0.2377
ob_nurbspath.location = (0.2097, 0.1362, 1.514)
ob_nurbspath.scale = (0.9773, 0.9773, 0.9773)
ob_nurbspath.lineart.crease_threshold = 0.0
ob_nurbspath_001.location = (0.1608, 0.1959, 2.156)
ob_nurbspath_001.rotation_euler = (0.0, -0.0, -3.615)
ob_nurbspath_001.scale = (0.8271, 0.8271, 0.8271)
ob_nurbspath_001.lineart.crease_threshold = 0.0

# ---- collection membership
col_collection_1.objects.link(ob_ground)
col_collection_1.objects.link(ob_mball_015)
col_collection_1.objects.link(ob_nurbspath)
col_collection_1.objects.link(ob_nurbspath_001)

# ---- scene / render settings (as saved in the file)
scene.frame_start = 1; scene.frame_end = 250; scene.frame_set(1)
scene.render.engine = 'CYCLES'
scene.render.resolution_percentage = 50
scene.render.dither_intensity = 0.0
scene.cycles.use_denoising = False
scene.cycles.samples = 128
scene.cycles.sampling_pattern = 'TABULATED_SOBOL'
scene.cycles.use_adaptive_sampling = False
scene.cycles.use_light_tree = False
scene.cycles.blur_glossy = 0.0
scene.cycles.sample_clamp_indirect = 0.0
scene.view_settings.view_transform = 'Standard'
bpy.context.view_layer.update()

# ---- added for rendering (the .blend has no active camera and no usable light): camera, sun
cam_auto = bpy.data.cameras.new('AutoCamera')
cam_auto.lens = 50.0
cam_auto.sensor_width = 36.0
cam_auto.clip_end = 1000.0
ob_auto_camera = bpy.data.objects.new('AutoCamera', cam_auto)
scene.collection.objects.link(ob_auto_camera)
ob_auto_camera.location = (17.0936, -20.7554, 19.309)
ob_auto_camera.rotation_euler = (1.09748, -7.21219e-08, 0.694738)
scene.camera = ob_auto_camera
light_auto_sun = bpy.data.lights.new('AutoSun', 'SUN')
light_auto_sun.energy = 3.0
light_auto_sun.angle = 0.0523599
ob_auto_sun = bpy.data.objects.new('AutoSun', light_auto_sun)
scene.collection.objects.link(ob_auto_sun)
ob_auto_sun.rotation_euler = (0.872665, 0.174533, 0.523599)
bpy.context.view_layer.update()

